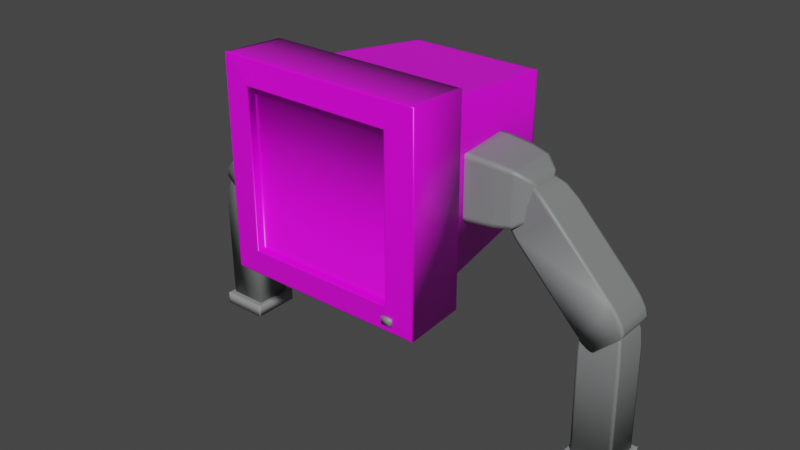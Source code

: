 # Source: enemy-v1.blend  (saved by Blender 2.90.8; exported with 4.5.12 LTS)
import bpy
from mathutils import Matrix  # noqa: F401  (used for matrix-valued properties, if any)

bpy.ops.wm.read_factory_settings(use_empty=True)
scene = bpy.context.scene
scene.name = 'Scene'

# ---- collections
col_collection = bpy.data.collections.new('Collection'); scene.collection.children.link(col_collection)

# ---- images (referenced by path relative to the original .blend; pixels are not part of the script)
import os
ASSET_DIR = os.environ.get("B2B_ASSET_DIR", "")  # directory of the original .blend (textures are referenced by path, not embedded)
HERE = os.path.dirname(os.path.abspath(__file__))  # packed textures are extracted next to this script under _unpacked/

def load_image(name, relpath, width, height, colorspace="sRGB"):
    """Load a texture the original file referenced (path relative to the .blend, or extracted next to this script)."""
    p = next((c for c in (os.path.join(HERE, relpath), os.path.join(ASSET_DIR, relpath)) if relpath and os.path.exists(c)), "")
    if p:
        img = bpy.data.images.load(p, check_existing=True)
        img.name = name
    else:  # same state as the original file: an image datablock whose file is absent (Cycles renders it pink)
        img = bpy.data.images.new(name, width, height)
        img.source = "FILE"
        img.filepath = "//" + (relpath or name)
    img.colorspace_settings.name = colorspace
    return img
img_faceuv = load_image('FaceUV', 'FaceUV.png', 1024, 1024, 'sRGB')

# ---- materials (node trees are filled in below, after node groups)
mat_face = bpy.data.materials.new('Face')
mat_face.alpha_threshold = 0.0
mat_face.use_transparent_shadow = False
mat_face.line_color = (0.0, 0.0, 0.0, 1.0)
mat_metal = bpy.data.materials.new('Metal')
mat_metal.use_transparent_shadow = False
mat_foot = bpy.data.materials.new('Foot')
mat_foot.use_transparent_shadow = False

# ---- material node trees
mat_face.use_nodes = True; mat_face.node_tree.nodes.clear()
_N = mat_face.node_tree.nodes; _L = mat_face.node_tree.links
n0 = _N.new('ShaderNodeOutputMaterial'); n0.name = 'Material Output'; n0.location = (300, 300)
n1 = _N.new('ShaderNodeBsdfPrincipled'); n1.name = 'Principled BSDF'; n1.location = (10, 300)
n1.distribution = 'GGX'
n1.subsurface_method = 'BURLEY'
n1.inputs[2].default_value = 0.4
n1.inputs[3].default_value = 1.45
n1.inputs[27].default_value = (0.0, 0.0, 0.0, 1.0)
n1.inputs[28].default_value = 1.0
n2 = _N.new('ShaderNodeTexImage'); n2.name = 'Image Texture'; n2.location = (-280, 276)
n2.image = img_faceuv
_L.new(n1.outputs[0], n0.inputs[0])
_L.new(n2.outputs[0], n1.inputs[0])
n0.is_active_output = True
mat_metal.use_nodes = True; mat_metal.node_tree.nodes.clear()
_N = mat_metal.node_tree.nodes; _L = mat_metal.node_tree.links
n0 = _N.new('ShaderNodeBsdfPrincipled'); n0.name = 'Principled BSDF'; n0.location = (10, 300)
n0.distribution = 'GGX'
n0.subsurface_method = 'BURLEY'
n0.inputs[0].default_value = (0.2086, 0.2232, 0.2195, 1.0)
n0.inputs[3].default_value = 1.45
n0.inputs[27].default_value = (0.0, 0.0, 0.0, 1.0)
n0.inputs[28].default_value = 1.0
n1 = _N.new('ShaderNodeOutputMaterial'); n1.name = 'Material Output'; n1.location = (300, 300)
_L.new(n0.outputs[0], n1.inputs[0])
n1.is_active_output = True
mat_foot.use_nodes = True; mat_foot.node_tree.nodes.clear()
_N = mat_foot.node_tree.nodes; _L = mat_foot.node_tree.links
n0 = _N.new('ShaderNodeBsdfPrincipled'); n0.name = 'Principled BSDF'; n0.location = (10, 300)
n0.distribution = 'GGX'
n0.subsurface_method = 'BURLEY'
n0.inputs[0].default_value = (0.281, 0.281, 0.281, 1.0)
n0.inputs[3].default_value = 1.45
n0.inputs[27].default_value = (0.0, 0.0, 0.0, 1.0)
n0.inputs[28].default_value = 1.0
n1 = _N.new('ShaderNodeOutputMaterial'); n1.name = 'Material Output'; n1.location = (300, 300)
_L.new(n0.outputs[0], n1.inputs[0])
n1.is_active_output = True

# ---- world
world_world = bpy.data.worlds.new('World'); scene.world = world_world
world_world.use_nodes = True; world_world.node_tree.nodes.clear()
_N = world_world.node_tree.nodes; _L = world_world.node_tree.links
n0 = _N.new('ShaderNodeOutputWorld'); n0.name = 'World Output'; n0.location = (300, 300)
n1 = _N.new('ShaderNodeBackground'); n1.name = 'Background'; n1.location = (10, 300)
n1.inputs[0].default_value = (0.05088, 0.05088, 0.05088, 1.0)
_L.new(n1.outputs[0], n0.inputs[0])
n0.is_active_output = True
world_world.color = (0.05088, 0.05088, 0.05088)
world_world.use_sun_shadow = False
world_world.sun_shadow_jitter_overblur = 0.0

# ---- meshes
me_cube = bpy.data.meshes.new('Cube')
me_cube.from_pydata([(0.4713, 0.7437, 2.104), (0.4713, 0.7437, 1.177), (0.699, -0.7437, 2.349), (0.699, -0.7437, 0.945), (-0.4702, 0.7437, 2.104), (-0.4702, 0.7437, 1.177), (-0.6979, -0.7437, 2.349), (-0.6979, -0.7437, 0.945), (0.5158, -0.7078, 1.122), (-0.5096, -0.7078, 2.188), (0.5158, -0.7078, 2.188), (-0.5096, -0.7078, 1.122), (0.5158, -0.7013, 2.188), (-0.5096, -0.7013, 2.188), (0.5158, -0.7013, 1.122), (-0.5096, -0.7013, 1.122), (-0.5096, -0.7648, 1.122), (-0.5096, -0.7648, 2.188), (0.5158, -0.7648, 2.188), (0.5158, -0.7648, 1.122), (-0.5096, -0.7525, 1.122), (0.5158, -0.7525, 2.188), (-0.5096, -0.7525, 2.188), (0.5158, -0.7525, 1.122), (0.6859, -0.3214, 2.33), (-0.6848, -0.3214, 2.33), (0.6859, -0.3214, 0.9603), (-0.6848, -0.3214, 0.9603), (0.578, -0.3214, 2.222), (0.578, -0.3214, 1.068), (-0.577, -0.3214, 1.068), (-0.577, -0.3214, 2.222), (0.5755, -0.2956, 2.219), (0.5755, -0.2956, 1.071), (-0.5744, -0.2956, 1.071), (-0.5744, -0.2956, 2.219), (-0.5862, -0.3214, 2.232), (0.5872, -0.3214, 2.232), (0.5872, -0.3214, 1.059), (-0.5862, -0.3214, 1.059), (-0.6653, -0.3214, 2.311), (0.6664, -0.3214, 2.311), (0.6664, -0.3214, 0.9798), (-0.6653, -0.3214, 0.9798), (0.4734, 0.7231, 2.106), (0.4734, 0.7231, 1.175), (-0.4723, 0.7231, 1.175), (-0.4723, 0.7231, 2.106), (-0.6694, -0.7437, 2.349), (-0.4887, -0.7013, 2.188), (-0.4887, -0.7013, 1.122), (-0.6694, -0.7437, 0.945), (-0.4887, -0.7648, 2.188), (-0.4887, -0.7648, 1.122), (-0.4887, -0.7525, 2.188), (-0.4887, -0.7525, 1.122), (-0.451, 0.7437, 2.104), (-0.451, 0.7437, 1.177), (-0.4887, -0.7078, 1.122), (-0.4887, -0.7078, 2.188), (-0.6569, -0.3214, 2.33), (-0.6569, -0.3214, 0.9603), (-0.5534, -0.3214, 1.068), (-0.5534, -0.3214, 2.222), (-0.5509, -0.2956, 2.219), (-0.5509, -0.2956, 1.071), (-0.5622, -0.3214, 1.059), (-0.5622, -0.3214, 2.232), (-0.6381, -0.3214, 0.9798), (-0.6381, -0.3214, 2.311), (-0.453, 0.7231, 1.175), (-0.453, 0.7231, 2.106), (0.6723, -0.7437, 2.349), (0.4962, -0.7648, 2.188), (0.4962, -0.7525, 2.188), (0.4533, 0.7437, 2.104), (0.4533, 0.7437, 1.177), (0.4962, -0.7078, 2.188), (0.6597, -0.3214, 2.33), (0.5559, -0.3214, 2.222), (0.5534, -0.2956, 2.219), (0.5648, -0.3214, 2.232), (0.6409, -0.3214, 2.311), (0.4553, 0.7231, 2.106), (0.4962, -0.7013, 2.188), (0.4962, -0.7013, 1.122), (0.6723, -0.7437, 0.945), (0.4962, -0.7648, 1.122), (0.4962, -0.7525, 1.122), (0.4962, -0.7078, 1.122), (0.6597, -0.3214, 0.9603), (0.5559, -0.3214, 1.068), (0.5534, -0.2956, 1.071), (0.5648, -0.3214, 1.059), (0.6409, -0.3214, 0.9798), (0.4553, 0.7231, 1.175), (-0.6892, -0.7447, 2.342), (0.6906, -0.7447, 0.9532), (-0.6892, -0.7447, 0.9532), (0.6906, -0.7447, 2.342), (-0.6611, -0.7447, 0.9532), (-0.6611, -0.7447, 2.342), (0.6642, -0.7447, 2.342), (0.6642, -0.7447, 0.9532), (-0.5165, -0.764, 1.115), (0.5225, -0.764, 2.194), (-0.4953, -0.764, 1.115), (-0.4953, -0.764, 2.194), (0.5026, -0.764, 2.194), (0.5026, -0.764, 1.115), (-0.5165, -0.764, 2.194), (0.5225, -0.764, 1.115), (-0.6975, -0.7284, 2.348), (0.6985, -0.7284, 2.348), (0.6985, -0.7284, 0.9456), (-0.6975, -0.7284, 0.9456), (-0.669, -0.7284, 2.348), (-0.669, -0.7284, 0.9456), (0.6718, -0.7284, 2.348), (0.6718, -0.7284, 0.9456)], [], [(119, 114, 3, 86), (116, 112, 6, 48), (9, 11, 15, 13), (76, 75, 0, 1), (114, 113, 2, 3), (46, 47, 4, 5), (22, 20, 11, 9), (23, 21, 10, 8), (50, 49, 13, 15), (8, 10, 12, 14), (89, 8, 14, 85), (59, 9, 13, 49), (107, 110, 17, 52), (109, 111, 19, 87), (111, 105, 18, 19), (110, 104, 16, 17), (52, 17, 22, 54), (87, 19, 23, 88), (19, 18, 21, 23), (17, 16, 20, 22), (88, 23, 8, 89), (54, 22, 9, 59), (115, 112, 25, 27), (42, 41, 24, 26), (69, 40, 25, 60), (94, 42, 26, 90), (92, 33, 29, 91), (64, 35, 31, 63), (33, 32, 28, 29), (39, 36, 31, 30), (45, 44, 32, 33), (71, 47, 35, 64), (95, 45, 33, 92), (30, 31, 35, 34), (43, 40, 36, 39), (91, 29, 38, 93), (63, 31, 36, 67), (29, 28, 37, 38), (27, 25, 40, 43), (93, 38, 42, 94), (67, 36, 40, 69), (38, 37, 41, 42), (76, 1, 45, 95), (56, 4, 47, 71), (1, 0, 44, 45), (34, 35, 47, 46), (75, 56, 71, 83), (5, 57, 70, 46), (81, 67, 69, 82), (39, 66, 68, 43), (79, 63, 67, 81), (30, 62, 66, 39), (46, 70, 65, 34), (83, 71, 64, 80), (80, 64, 63, 79), (34, 65, 62, 30), (43, 68, 61, 27), (82, 69, 60, 78), (74, 54, 59, 77), (20, 55, 58, 11), (16, 53, 55, 20), (73, 52, 54, 74), (104, 106, 53, 16), (108, 107, 52, 73), (77, 59, 49, 84), (11, 58, 50, 15), (85, 84, 49, 50), (5, 4, 56, 57), (118, 116, 48, 72), (115, 117, 51, 7), (113, 118, 72, 2), (14, 12, 84, 85), (10, 77, 84, 12), (105, 108, 73, 18), (18, 73, 74, 21), (21, 74, 77, 10), (41, 82, 78, 24), (32, 80, 79, 28), (44, 83, 80, 32), (28, 79, 81, 37), (37, 81, 82, 41), (0, 75, 83, 44), (57, 76, 95, 70), (66, 93, 94, 68), (62, 91, 93, 66), (70, 95, 92, 65), (65, 92, 91, 62), (68, 94, 90, 61), (55, 88, 89, 58), (53, 87, 88, 55), (106, 109, 87, 53), (58, 89, 85, 50), (57, 56, 75, 76), (117, 119, 86, 51), (51, 86, 103, 100), (2, 72, 102, 99), (72, 48, 101, 102), (7, 51, 100, 98), (6, 7, 98, 96), (3, 2, 99, 97), (86, 3, 97, 103), (48, 6, 96, 101), (100, 103, 109, 106), (99, 102, 108, 105), (102, 101, 107, 108), (98, 100, 106, 104), (96, 98, 104, 110), (97, 99, 105, 111), (103, 97, 111, 109), (101, 96, 110, 107), (61, 90, 119, 117), (24, 78, 118, 113), (27, 61, 117, 115), (78, 60, 116, 118), (7, 6, 112, 115), (26, 24, 113, 114), (60, 25, 112, 116), (90, 26, 114, 119)])
me_cube.polygons.foreach_set('use_smooth', [True] * 118)
_uv = me_cube.uv_layers.new(name='UVMap')
_uv.uv.foreach_set('vector', [0.07225, 0.04603, 0.07224, 0.0456, 0.07235, 0.04552, 0.07235, 0.04596, 0.04023, 0.0678, 0.04023, 0.06828, 0.04013, 0.06836, 0.04013, 0.06788, 0.02116, 0.09138, 0.09153, 0.09159, 0.09168, 0.09174, 0.02101, 0.09153, 0.06104, 0.05354, 0.05141, 0.05346, 0.05281, 0.05346, 0.05959, 0.05353, 0.06761, 0.04092, 0.04475, 0.04058, 0.04466, 0.04048, 0.06769, 0.04082, 0.05991, 0.06318, 0.05249, 0.06311, 0.05257, 0.06298, 0.0598, 0.06304, 0.0222, 0.09033, 0.09047, 0.09053, 0.09153, 0.09159, 0.02116, 0.09138, 0.09048, 0.02292, 0.02241, 0.02351, 0.02136, 0.02248, 0.09153, 0.02186, 0.1453, 0.102, 0.1453, 0.9383, 0.1289, 0.9383, 0.1289, 0.102, 0.09153, 0.02186, 0.02136, 0.02248, 0.02121, 0.02233, 0.09168, 0.0217, 0.09153, 0.02319, 0.09153, 0.02186, 0.09168, 0.0217, 0.09168, 0.02304, 0.02117, 0.08998, 0.02116, 0.09138, 0.02101, 0.09153, 0.02101, 0.09012, 0.02655, 0.08478, 0.02654, 0.08596, 0.02651, 0.086, 0.02651, 0.08481, 0.08612, 0.02847, 0.08612, 0.02734, 0.08616, 0.02731, 0.08615, 0.02844, 0.08612, 0.02734, 0.02681, 0.02776, 0.02678, 0.02773, 0.08616, 0.02731, 0.02654, 0.08596, 0.08601, 0.08622, 0.08604, 0.08626, 0.02651, 0.086, 0.02651, 0.08481, 0.02651, 0.086, 0.0222, 0.09033, 0.02221, 0.08896, 0.08615, 0.02844, 0.08616, 0.02731, 0.09048, 0.02292, 0.09048, 0.02422, 0.08616, 0.02731, 0.02678, 0.02773, 0.02241, 0.02351, 0.09048, 0.02292, 0.02651, 0.086, 0.08604, 0.08626, 0.09047, 0.09053, 0.0222, 0.09033, 0.09048, 0.02422, 0.09048, 0.02292, 0.09153, 0.02186, 0.09153, 0.02319, 0.02221, 0.08896, 0.0222, 0.09033, 0.02116, 0.09138, 0.02117, 0.08998, 0.06762, 0.07289, 0.04494, 0.07271, 0.04705, 0.07002, 0.06545, 0.07017, 0.06546, 0.0436, 0.04714, 0.04333, 0.04692, 0.04333, 0.06546, 0.0436, 0.04293, 0.06568, 0.04294, 0.06607, 0.04294, 0.06607, 0.04293, 0.06568, 0.06955, 0.04808, 0.06955, 0.04773, 0.06955, 0.04773, 0.06955, 0.04808, 0.06938, 0.04821, 0.06938, 0.04787, 0.06955, 0.04773, 0.06955, 0.04808, 0.0431, 0.06555, 0.04311, 0.06593, 0.04294, 0.06607, 0.04293, 0.06568, 0.06533, 0.04377, 0.04828, 0.04352, 0.04817, 0.04335, 0.06546, 0.0436, 0.06545, 0.07017, 0.04818, 0.07003, 0.04829, 0.07003, 0.06545, 0.07017, 0.05996, 0.05047, 0.05251, 0.05037, 0.04828, 0.04352, 0.06533, 0.04377, 0.04987, 0.06024, 0.04987, 0.06039, 0.04311, 0.06593, 0.0431, 0.06555, 0.06262, 0.05333, 0.06262, 0.05319, 0.06938, 0.04787, 0.06938, 0.04821, 0.06545, 0.07017, 0.04829, 0.07003, 0.04839, 0.06986, 0.06532, 0.06999, 0.06545, 0.07017, 0.04727, 0.07002, 0.04818, 0.07003, 0.06545, 0.07017, 0.06955, 0.04808, 0.06955, 0.04773, 0.06955, 0.04773, 0.06955, 0.04808, 0.04293, 0.06568, 0.04294, 0.06607, 0.04294, 0.06607, 0.04293, 0.06568, 0.06546, 0.0436, 0.04817, 0.04335, 0.04806, 0.04335, 0.06546, 0.0436, 0.06545, 0.07017, 0.04705, 0.07002, 0.04727, 0.07002, 0.06545, 0.07017, 0.06955, 0.04808, 0.06955, 0.04773, 0.06955, 0.04773, 0.06955, 0.04808, 0.04293, 0.06568, 0.04294, 0.06607, 0.04294, 0.06607, 0.04293, 0.06568, 0.06546, 0.0436, 0.04806, 0.04335, 0.04714, 0.04333, 0.06546, 0.0436, 0.06104, 0.05354, 0.06249, 0.0533, 0.06262, 0.05319, 0.06262, 0.05333, 0.05141, 0.06001, 0.05001, 0.06028, 0.04987, 0.06039, 0.04987, 0.06024, 0.05985, 0.05061, 0.05259, 0.05051, 0.05251, 0.05037, 0.05996, 0.05047, 0.06532, 0.06999, 0.04839, 0.06986, 0.05249, 0.06311, 0.05991, 0.06318, 0.05141, 0.05346, 0.05141, 0.06001, 0.04987, 0.06024, 0.04987, 0.05322, 0.06247, 0.0603, 0.06102, 0.06004, 0.06261, 0.06026, 0.06261, 0.06041, 0.04275, 0.04764, 0.04293, 0.06568, 0.04293, 0.06568, 0.04275, 0.04764, 0.06972, 0.06601, 0.06971, 0.06564, 0.06971, 0.06564, 0.06972, 0.06601, 0.04275, 0.04764, 0.04293, 0.06568, 0.04293, 0.06568, 0.04275, 0.04764, 0.06972, 0.06601, 0.06971, 0.06564, 0.06971, 0.06564, 0.06972, 0.06601, 0.06261, 0.06041, 0.06261, 0.06026, 0.06954, 0.0655, 0.06954, 0.06587, 0.04987, 0.05322, 0.04987, 0.06024, 0.0431, 0.06555, 0.04293, 0.04778, 0.04293, 0.04778, 0.0431, 0.06555, 0.04293, 0.06568, 0.04275, 0.04764, 0.06954, 0.06587, 0.06954, 0.0655, 0.06971, 0.06564, 0.06972, 0.06601, 0.06972, 0.06601, 0.06971, 0.06564, 0.06971, 0.06564, 0.06972, 0.06601, 0.04275, 0.04764, 0.04293, 0.06568, 0.04293, 0.06568, 0.04275, 0.04764, 0.0224, 0.02479, 0.02221, 0.08896, 0.02117, 0.08998, 0.02136, 0.0238, 0.09047, 0.09053, 0.09047, 0.08915, 0.09153, 0.09017, 0.09153, 0.09159, 0.08604, 0.08626, 0.08605, 0.08506, 0.09047, 0.08915, 0.09047, 0.09053, 0.02678, 0.02884, 0.02651, 0.08481, 0.02221, 0.08896, 0.0224, 0.02479, 0.08601, 0.08622, 0.08601, 0.08502, 0.08605, 0.08506, 0.08604, 0.08626, 0.02681, 0.02888, 0.02655, 0.08478, 0.02651, 0.08481, 0.02678, 0.02884, 0.02136, 0.0238, 0.02117, 0.08998, 0.02101, 0.09012, 0.02121, 0.02365, 0.09153, 0.09159, 0.09153, 0.09017, 0.09168, 0.09031, 0.09168, 0.09174, 0.9177, 0.102, 0.9177, 0.9383, 0.1453, 0.9383, 0.1453, 0.102, 0.05958, 0.06006, 0.0528, 0.06002, 0.05141, 0.06001, 0.06102, 0.06004, 0.03998, 0.04547, 0.04023, 0.0678, 0.04013, 0.06788, 0.03987, 0.04538, 0.07249, 0.06819, 0.07248, 0.06773, 0.07259, 0.06781, 0.07259, 0.06827, 0.03997, 0.04502, 0.03998, 0.04547, 0.03987, 0.04538, 0.03987, 0.04494, 0.9331, 0.102, 0.9331, 0.9383, 0.9177, 0.9383, 0.9177, 0.102, 0.02136, 0.02248, 0.02136, 0.0238, 0.02121, 0.02365, 0.02121, 0.02233, 0.02681, 0.02776, 0.02681, 0.02888, 0.02678, 0.02884, 0.02678, 0.02773, 0.02678, 0.02773, 0.02678, 0.02884, 0.0224, 0.02479, 0.02241, 0.02351, 0.02241, 0.02351, 0.0224, 0.02479, 0.02136, 0.0238, 0.02136, 0.02248, 0.04275, 0.04728, 0.04275, 0.04764, 0.04275, 0.04764, 0.04275, 0.04728, 0.04293, 0.04743, 0.04293, 0.04778, 0.04275, 0.04764, 0.04275, 0.04728, 0.04987, 0.05308, 0.04987, 0.05322, 0.04293, 0.04778, 0.04293, 0.04743, 0.04275, 0.04728, 0.04275, 0.04764, 0.04275, 0.04764, 0.04275, 0.04728, 0.04275, 0.04728, 0.04275, 0.04764, 0.04275, 0.04764, 0.04275, 0.04728, 0.05001, 0.0532, 0.05141, 0.05346, 0.04987, 0.05322, 0.04987, 0.05308, 0.06102, 0.06004, 0.06104, 0.05354, 0.06262, 0.05333, 0.06261, 0.06026, 0.06971, 0.06564, 0.06955, 0.04808, 0.06955, 0.04808, 0.06971, 0.06564, 0.06971, 0.06564, 0.06955, 0.04808, 0.06955, 0.04808, 0.06971, 0.06564, 0.06261, 0.06026, 0.06262, 0.05333, 0.06938, 0.04821, 0.06954, 0.0655, 0.06954, 0.0655, 0.06938, 0.04821, 0.06955, 0.04808, 0.06971, 0.06564, 0.06971, 0.06564, 0.06955, 0.04808, 0.06955, 0.04808, 0.06971, 0.06564, 0.09047, 0.08915, 0.09048, 0.02422, 0.09153, 0.02319, 0.09153, 0.09017, 0.08605, 0.08506, 0.08615, 0.02844, 0.09048, 0.02422, 0.09047, 0.08915, 0.08601, 0.08502, 0.08612, 0.02847, 0.08615, 0.02844, 0.08605, 0.08506, 0.09153, 0.09017, 0.09153, 0.02319, 0.09168, 0.02304, 0.09168, 0.09031, 0.06102, 0.06004, 0.05141, 0.06001, 0.05141, 0.05346, 0.06104, 0.05354, 0.07248, 0.06773, 0.07225, 0.04603, 0.07235, 0.04596, 0.07259, 0.06781, 0.08517, 0.08412, 0.08519, 0.02928, 0.08524, 0.02924, 0.08522, 0.08416, 0.02764, 0.02869, 0.02764, 0.02977, 0.0276, 0.02972, 0.0276, 0.02864, 0.02764, 0.02977, 0.02747, 0.08398, 0.02742, 0.08401, 0.0276, 0.02972, 0.08517, 0.08529, 0.08517, 0.08412, 0.08522, 0.08416, 0.08521, 0.08533, 0.02747, 0.08513, 0.08517, 0.08529, 0.08521, 0.08533, 0.02742, 0.08517, 0.08519, 0.02819, 0.02764, 0.02869, 0.0276, 0.02864, 0.08524, 0.02815, 0.08519, 0.02928, 0.08519, 0.02819, 0.08524, 0.02815, 0.08524, 0.02924, 0.02747, 0.08398, 0.02747, 0.08513, 0.02742, 0.08517, 0.02742, 0.08401, 0.08522, 0.08416, 0.08524, 0.02924, 0.08612, 0.02847, 0.08601, 0.08502, 0.0276, 0.02864, 0.0276, 0.02972, 0.02681, 0.02888, 0.02681, 0.02776, 0.0276, 0.02972, 0.02742, 0.08401, 0.02655, 0.08478, 0.02681, 0.02888, 0.08521, 0.08533, 0.08522, 0.08416, 0.08601, 0.08502, 0.08601, 0.08622, 0.02742, 0.08517, 0.08521, 0.08533, 0.08601, 0.08622, 0.02654, 0.08596, 0.08524, 0.02815, 0.0276, 0.02864, 0.02681, 0.02776, 0.08612, 0.02734, 0.08524, 0.02924, 0.08524, 0.02815, 0.08612, 0.02734, 0.08612, 0.02847, 0.02742, 0.08401, 0.02742, 0.08517, 0.02654, 0.08596, 0.02655, 0.08478, 0.06971, 0.06564, 0.06955, 0.04808, 0.07225, 0.04603, 0.07248, 0.06773, 0.04275, 0.04728, 0.04275, 0.04764, 0.03998, 0.04547, 0.03997, 0.04502, 0.06972, 0.06601, 0.06971, 0.06564, 0.07248, 0.06773, 0.07249, 0.06819, 0.04275, 0.04764, 0.04293, 0.06568, 0.04023, 0.0678, 0.03998, 0.04547, 0.0677, 0.07299, 0.04486, 0.07281, 0.04494, 0.07271, 0.06762, 0.07289, 0.06546, 0.0436, 0.04692, 0.04333, 0.04475, 0.04058, 0.06761, 0.04092, 0.04293, 0.06568, 0.04294, 0.06607, 0.04023, 0.06828, 0.04023, 0.0678, 0.06955, 0.04808, 0.06955, 0.04773, 0.07224, 0.0456, 0.07225, 0.04603])
me_cube.materials.append(mat_face)
me_cube.use_remesh_preserve_volume = False
me_cube.use_remesh_preserve_attributes = False
me_cube.use_mirror_vertex_groups = False
me_cube.update()
me_cube_001 = bpy.data.meshes.new('Cube.001')
me_cube_001.from_pydata([(0.574, -0.1029, 1.416), (0.574, -0.1029, 1.843), (0.574, 0.3244, 1.416), (0.574, 0.3244, 1.843), (0.9938, 0.06929, 1.588), (0.7566, -0.08845, 1.43), (0.962, -0.009578, 1.509), (0.8752, -0.06732, 1.451), (0.7566, -0.08845, 1.829), (0.9938, 0.06929, 1.671), (0.8752, -0.06732, 1.807), (0.962, -0.009578, 1.75), (0.9938, 0.1522, 1.588), (0.7566, 0.31, 1.43), (0.962, 0.2311, 1.509), (0.8752, 0.2888, 1.451), (0.9938, 0.1522, 1.671), (0.7566, 0.31, 1.829), (0.962, 0.2311, 1.75), (0.8752, 0.2888, 1.807), (0.4243, -0.1029, 1.416), (0.4243, -0.1029, 1.843), (0.4243, 0.3244, 1.416), (0.4243, 0.3244, 1.843), (0.5896, 0.3232, 1.417), (0.5896, -0.1017, 1.417), (0.5896, -0.1017, 1.842), (0.5896, 0.3232, 1.842), (0.7683, 0.3079, 1.826), (0.7683, 0.3079, 1.432), (0.7683, -0.08636, 1.432), (0.7683, -0.08636, 1.826), (0.8592, 0.2917, 1.81), (0.8592, -0.07017, 1.81), (0.8592, 0.2917, 1.448), (0.8592, -0.07017, 1.448), (0.9513, 0.2382, 1.757), (0.9513, 0.2382, 1.502), (0.9513, -0.01671, 1.502), (0.9513, -0.01671, 1.757), (0.574, 0.2937, 1.416), (0.574, 0.2937, 1.843), (0.7566, 0.2813, 1.43), (0.8752, 0.2632, 1.451), (0.962, 0.2138, 1.509), (0.9938, 0.1463, 1.588), (0.7566, 0.2813, 1.829), (0.8752, 0.2632, 1.807), (0.962, 0.2138, 1.75), (0.9938, 0.1463, 1.671), (0.4243, 0.2937, 1.416), (0.4243, 0.2937, 1.843), (0.5896, 0.2926, 1.417), (0.5896, 0.2926, 1.842), (0.7683, 0.2795, 1.826), (0.7683, 0.2795, 1.432), (0.8592, 0.2657, 1.81), (0.8592, 0.2657, 1.448), (0.9513, 0.2199, 1.757), (0.9513, 0.2199, 1.502), (0.574, -0.06756, 1.416), (0.8752, -0.03786, 1.451), (0.962, 0.01033, 1.509), (0.9938, 0.07615, 1.588), (0.7566, -0.05549, 1.829), (0.4243, -0.06756, 1.416), (0.5896, -0.06652, 1.417), (0.5896, -0.06652, 1.842), (0.7683, -0.05375, 1.432), (0.8592, -0.04024, 1.448), (0.9513, 0.004374, 1.502), (0.574, -0.06756, 1.843), (0.7566, -0.05549, 1.43), (0.8752, -0.03786, 1.807), (0.962, 0.01033, 1.75), (0.9938, 0.07615, 1.671), (0.4243, -0.06756, 1.843), (0.7683, -0.05375, 1.826), (0.8592, -0.04024, 1.81), (0.9513, 0.004374, 1.757), (0.574, -0.1029, 1.81), (0.574, 0.3244, 1.81), (0.9938, 0.1522, 1.664), (0.962, 0.2311, 1.731), (0.8752, 0.2888, 1.78), (0.7566, 0.31, 1.798), (0.7566, -0.08845, 1.798), (0.8752, -0.06732, 1.78), (0.962, -0.009578, 1.731), (0.9938, 0.06929, 1.664), (0.4243, -0.1029, 1.81), (0.4243, 0.3244, 1.81), (0.5896, 0.3232, 1.809), (0.5896, -0.1017, 1.809), (0.7683, -0.08636, 1.796), (0.7683, 0.3079, 1.796), (0.8592, 0.2917, 1.783), (0.8592, -0.07017, 1.783), (0.9513, -0.01671, 1.737), (0.9513, 0.2382, 1.737), (0.4243, 0.2937, 1.81), (0.9938, 0.1463, 1.664), (0.4243, -0.06756, 1.81), (0.9938, 0.07615, 1.664), (0.574, 0.3244, 1.446), (0.9938, 0.1522, 1.594), (0.7566, -0.08845, 1.458), (0.4243, 0.3244, 1.446), (0.5896, 0.3232, 1.447), (0.5896, -0.1017, 1.447), (0.4243, 0.2937, 1.446), (0.9938, 0.1463, 1.594), (0.4243, -0.06756, 1.446), (0.9938, 0.07615, 1.594), (0.574, -0.1029, 1.446), (0.962, 0.2311, 1.526), (0.8752, 0.2888, 1.476), (0.7566, 0.31, 1.458), (0.8752, -0.06732, 1.476), (0.962, -0.009578, 1.526), (0.9938, 0.06929, 1.594), (0.4243, -0.1029, 1.446), (0.7683, -0.08636, 1.46), (0.7683, 0.3079, 1.46), (0.8592, 0.2917, 1.474), (0.8592, -0.07017, 1.474), (0.9513, -0.01671, 1.52), (0.9513, 0.2382, 1.52), (0.574, -0.1029, 1.784), (0.962, 0.2311, 1.716), (0.8752, 0.2888, 1.758), (0.7566, 0.31, 1.774), (0.8752, -0.06732, 1.758), (0.962, -0.009578, 1.716), (0.9938, 0.06929, 1.659), (0.4243, -0.1029, 1.784), (0.7683, -0.08636, 1.772), (0.7683, 0.3079, 1.772), (0.8592, 0.2917, 1.76), (0.8592, -0.07017, 1.76), (0.9513, -0.01671, 1.722), (0.9513, 0.2382, 1.722), (0.574, 0.3244, 1.784), (0.9938, 0.1522, 1.659), (0.7566, -0.08845, 1.774), (0.4243, 0.3244, 1.784), (0.5896, 0.3232, 1.783), (0.5896, -0.1017, 1.783), (0.4243, 0.2937, 1.784), (0.9938, 0.1463, 1.659), (0.4243, -0.06756, 1.784), (0.9938, 0.07615, 1.659), (0.574, 0.3244, 1.458), (0.9938, 0.1522, 1.596), (0.7566, -0.08845, 1.469), (0.4243, 0.3244, 1.458), (0.5896, 0.3232, 1.459), (0.5896, -0.1017, 1.459), (0.4243, 0.2937, 1.458), (0.9938, 0.1463, 1.596), (0.4243, -0.06756, 1.458), (0.9938, 0.07615, 1.596), (0.574, -0.1029, 1.458), (0.962, 0.2311, 1.533), (0.8752, 0.2888, 1.486), (0.7566, 0.31, 1.469), (0.8752, -0.06732, 1.486), (0.962, -0.009578, 1.533), (0.9938, 0.06929, 1.596), (0.4243, -0.1029, 1.458), (0.7683, -0.08636, 1.471), (0.7683, 0.3079, 1.471), (0.8592, 0.2917, 1.484), (0.8592, -0.07017, 1.484), (0.9513, -0.01671, 1.527), (0.9513, 0.2382, 1.527)], [], [(41, 3, 23, 51), (93, 26, 1, 80), (67, 71, 1, 26), (103, 75, 9, 89), (92, 27, 17, 85), (105, 12, 14, 115), (127, 37, 15, 116), (123, 29, 13, 117), (57, 34, 15, 43), (59, 37, 14, 44), (44, 14, 12, 45), (78, 33, 10, 73), (79, 39, 11, 74), (74, 11, 9, 75), (125, 35, 7, 118), (126, 38, 6, 119), (119, 6, 4, 120), (66, 72, 5, 25), (100, 51, 23, 91), (60, 0, 20, 65), (104, 2, 22, 107), (80, 1, 21, 90), (60, 66, 25, 0), (81, 3, 27, 92), (64, 67, 26, 8), (86, 8, 26, 93), (106, 5, 30, 122), (64, 8, 31, 77), (42, 13, 29, 55), (124, 34, 29, 123), (116, 15, 34, 124), (122, 30, 35, 125), (77, 31, 33, 78), (55, 29, 34, 57), (118, 7, 38, 126), (73, 10, 39, 79), (43, 15, 37, 59), (115, 14, 37, 127), (61, 43, 59, 70), (19, 47, 58, 36), (68, 55, 57, 69), (28, 54, 56, 32), (72, 42, 55, 68), (17, 46, 54, 28), (17, 27, 53, 46), (2, 24, 52, 40), (2, 40, 50, 22), (102, 76, 51, 100), (24, 13, 42, 52), (18, 48, 49, 16), (36, 58, 48, 18), (32, 56, 47, 19), (62, 44, 45, 63), (70, 59, 44, 62), (69, 57, 43, 61), (82, 16, 49, 101), (27, 3, 41, 53), (71, 41, 51, 76), (1, 71, 76, 21), (35, 69, 61, 7), (38, 70, 62, 6), (6, 62, 63, 4), (90, 21, 76, 102), (5, 72, 68, 30), (30, 68, 69, 35), (7, 61, 70, 38), (47, 73, 79, 58), (54, 77, 78, 56), (46, 64, 77, 54), (46, 53, 67, 64), (40, 52, 66, 60), (40, 60, 65, 50), (52, 42, 72, 66), (48, 74, 75, 49), (58, 79, 74, 48), (56, 78, 73, 47), (101, 49, 75, 103), (53, 41, 71, 67), (149, 101, 103, 151), (135, 90, 102, 150), (143, 82, 101, 149), (150, 102, 100, 148), (18, 83, 99, 36), (10, 87, 98, 39), (31, 94, 97, 33), (19, 84, 96, 32), (32, 96, 95, 28), (8, 86, 94, 31), (144, 86, 93, 147), (142, 81, 92, 146), (128, 80, 90, 135), (3, 81, 91, 23), (148, 100, 91, 145), (11, 88, 89, 9), (39, 98, 88, 11), (33, 97, 87, 10), (28, 95, 85, 17), (36, 99, 84, 19), (16, 82, 83, 18), (146, 92, 85, 131), (151, 103, 89, 134), (147, 93, 80, 128), (25, 109, 114, 0), (63, 113, 120, 4), (24, 108, 117, 13), (50, 110, 107, 22), (0, 114, 121, 20), (2, 104, 108, 24), (5, 106, 109, 25), (65, 112, 110, 50), (12, 105, 111, 45), (20, 121, 112, 65), (45, 111, 113, 63), (163, 115, 127, 175), (166, 118, 126, 174), (170, 122, 125, 173), (164, 116, 124, 172), (172, 124, 123, 171), (154, 106, 122, 170), (152, 104, 107, 155), (167, 119, 120, 168), (174, 126, 119, 167), (173, 125, 118, 166), (171, 123, 117, 165), (175, 127, 116, 164), (153, 105, 115, 163), (82, 143, 129, 83), (99, 141, 130, 84), (95, 137, 131, 85), (97, 139, 132, 87), (98, 140, 133, 88), (88, 133, 134, 89), (81, 142, 145, 91), (86, 144, 136, 94), (96, 138, 137, 95), (84, 130, 138, 96), (94, 136, 139, 97), (87, 132, 140, 98), (83, 129, 141, 99), (157, 147, 128, 162), (161, 151, 134, 168), (156, 146, 131, 165), (158, 148, 145, 155), (162, 128, 135, 169), (152, 142, 146, 156), (154, 144, 147, 157), (160, 150, 148, 158), (153, 143, 149, 159), (169, 135, 150, 160), (159, 149, 151, 161), (111, 159, 161, 113), (121, 169, 160, 112), (105, 153, 159, 111), (112, 160, 158, 110), (106, 154, 157, 109), (104, 152, 156, 108), (114, 162, 169, 121), (110, 158, 155, 107), (108, 156, 165, 117), (113, 161, 168, 120), (109, 157, 162, 114), (143, 153, 163, 129), (141, 175, 164, 130), (137, 171, 165, 131), (139, 173, 166, 132), (140, 174, 167, 133), (133, 167, 168, 134), (142, 152, 155, 145), (144, 154, 170, 136), (138, 172, 171, 137), (130, 164, 172, 138), (136, 170, 173, 139), (132, 166, 174, 140), (129, 163, 175, 141)])
me_cube_001.polygons.foreach_set('use_smooth', [True] * 174)
_uv = me_cube_001.uv_layers.new(name='UVMap')
_uv.uv.foreach_set('vector', [0.875, 0.518, 0.875, 0.5, 0.875, 0.5, 0.875, 0.518, 0.6058, 0.9871, 0.625, 0.9871, 0.625, 1.0, 0.6058, 1.0, 0.8621, 0.7293, 0.875, 0.7293, 0.875, 0.75, 0.8621, 0.75, 0.522, 0.6467, 0.526, 0.6467, 0.526, 0.651, 0.522, 0.651, 0.6058, 0.2629, 0.625, 0.2629, 0.625, 0.401, 0.6058, 0.401, 0.4776, 0.599, 0.474, 0.599, 0.4245, 0.5495, 0.4351, 0.5495, 0.4313, 0.5373, 0.42, 0.5373, 0.3883, 0.4505, 0.404, 0.4505, 0.3937, 0.4059, 0.3763, 0.4059, 0.375, 0.401, 0.3926, 0.401, 0.3188, 0.5278, 0.3188, 0.5115, 0.3255, 0.5133, 0.3255, 0.5293, 0.4123, 0.5565, 0.4123, 0.545, 0.4245, 0.5495, 0.4245, 0.5603, 0.4245, 0.5603, 0.4245, 0.5495, 0.474, 0.599, 0.474, 0.6027, 0.6812, 0.7197, 0.6812, 0.7385, 0.6745, 0.7367, 0.6745, 0.7183, 0.5877, 0.6918, 0.5877, 0.705, 0.5755, 0.7005, 0.5755, 0.688, 0.5755, 0.688, 0.5755, 0.7005, 0.526, 0.651, 0.526, 0.6467, 0.4025, 0.8062, 0.3865, 0.8062, 0.3883, 0.7995, 0.404, 0.7995, 0.4313, 0.7127, 0.42, 0.7127, 0.4245, 0.7005, 0.4351, 0.7005, 0.4351, 0.7005, 0.4245, 0.7005, 0.474, 0.651, 0.4776, 0.651, 0.1379, 0.7293, 0.276, 0.7293, 0.276, 0.75, 0.1379, 0.75, 0.6058, 0.232, 0.625, 0.232, 0.625, 0.25, 0.6058, 0.25, 0.125, 0.7293, 0.125, 0.75, 0.125, 0.75, 0.125, 0.7293, 0.3926, 0.25, 0.375, 0.25, 0.375, 0.25, 0.3926, 0.25, 0.6058, 1.0, 0.625, 1.0, 0.625, 1.0, 0.6058, 1.0, 0.125, 0.7293, 0.1379, 0.7293, 0.1379, 0.75, 0.125, 0.75, 0.6058, 0.25, 0.625, 0.25, 0.625, 0.2629, 0.6058, 0.2629, 0.724, 0.7293, 0.8621, 0.7293, 0.8621, 0.75, 0.724, 0.75, 0.6058, 0.849, 0.625, 0.849, 0.625, 0.9871, 0.6058, 0.9871, 0.3926, 0.849, 0.375, 0.849, 0.3763, 0.8441, 0.3937, 0.8441, 0.724, 0.7293, 0.724, 0.75, 0.7191, 0.7487, 0.7191, 0.7282, 0.276, 0.518, 0.276, 0.5, 0.2809, 0.5013, 0.2809, 0.5191, 0.4025, 0.4438, 0.3865, 0.4438, 0.3763, 0.4059, 0.3937, 0.4059, 0.404, 0.4505, 0.3883, 0.4505, 0.3865, 0.4438, 0.4025, 0.4438, 0.3937, 0.8441, 0.3763, 0.8441, 0.3865, 0.8062, 0.4025, 0.8062, 0.7191, 0.7282, 0.7191, 0.7487, 0.6812, 0.7385, 0.6812, 0.7197, 0.2809, 0.5191, 0.2809, 0.5013, 0.3188, 0.5115, 0.3188, 0.5278, 0.404, 0.7995, 0.3883, 0.7995, 0.42, 0.7127, 0.4313, 0.7127, 0.6745, 0.7183, 0.6745, 0.7367, 0.5877, 0.705, 0.5877, 0.6918, 0.3255, 0.5293, 0.3255, 0.5133, 0.4123, 0.545, 0.4123, 0.5565, 0.4351, 0.5495, 0.4245, 0.5495, 0.42, 0.5373, 0.4313, 0.5373, 0.3255, 0.7183, 0.3255, 0.5293, 0.4123, 0.5565, 0.4123, 0.6918, 0.6745, 0.5133, 0.6745, 0.5293, 0.5877, 0.5565, 0.5877, 0.545, 0.2809, 0.7282, 0.2809, 0.5191, 0.3188, 0.5278, 0.3188, 0.7197, 0.7191, 0.5013, 0.7191, 0.5191, 0.6812, 0.5278, 0.6812, 0.5115, 0.276, 0.7293, 0.276, 0.518, 0.2809, 0.5191, 0.2809, 0.7282, 0.724, 0.5, 0.724, 0.518, 0.7191, 0.5191, 0.7191, 0.5013, 0.724, 0.5, 0.8621, 0.5, 0.8621, 0.518, 0.724, 0.518, 0.125, 0.5, 0.1379, 0.5, 0.1379, 0.518, 0.125, 0.518, 0.125, 0.5, 0.125, 0.518, 0.125, 0.518, 0.125, 0.5, 0.6058, 0.02068, 0.625, 0.02068, 0.625, 0.232, 0.6058, 0.232, 0.1379, 0.5, 0.276, 0.5, 0.276, 0.518, 0.1379, 0.518, 0.5755, 0.5495, 0.5755, 0.5603, 0.526, 0.6027, 0.526, 0.599, 0.5877, 0.545, 0.5877, 0.5565, 0.5755, 0.5603, 0.5755, 0.5495, 0.6812, 0.5115, 0.6812, 0.5278, 0.6745, 0.5293, 0.6745, 0.5133, 0.4245, 0.688, 0.4245, 0.5603, 0.474, 0.6027, 0.474, 0.6467, 0.4123, 0.6918, 0.4123, 0.5565, 0.4245, 0.5603, 0.4245, 0.688, 0.3188, 0.7197, 0.3188, 0.5278, 0.3255, 0.5293, 0.3255, 0.7183, 0.522, 0.599, 0.526, 0.599, 0.526, 0.6027, 0.522, 0.6027, 0.8621, 0.5, 0.875, 0.5, 0.875, 0.518, 0.8621, 0.518, 0.875, 0.7293, 0.875, 0.518, 0.875, 0.518, 0.875, 0.7293, 0.875, 0.75, 0.875, 0.7293, 0.875, 0.7293, 0.875, 0.75, 0.3188, 0.7385, 0.3188, 0.7197, 0.3255, 0.7183, 0.3255, 0.7367, 0.4123, 0.705, 0.4123, 0.6918, 0.4245, 0.688, 0.4245, 0.7005, 0.4245, 0.7005, 0.4245, 0.688, 0.474, 0.6467, 0.474, 0.651, 0.6058, 0.0, 0.625, 0.0, 0.625, 0.02068, 0.6058, 0.02068, 0.276, 0.75, 0.276, 0.7293, 0.2809, 0.7282, 0.2809, 0.7487, 0.2809, 0.7487, 0.2809, 0.7282, 0.3188, 0.7197, 0.3188, 0.7385, 0.3255, 0.7367, 0.3255, 0.7183, 0.4123, 0.6918, 0.4123, 0.705, 0.6745, 0.5293, 0.6745, 0.7183, 0.5877, 0.6918, 0.5877, 0.5565, 0.7191, 0.5191, 0.7191, 0.7282, 0.6812, 0.7197, 0.6812, 0.5278, 0.724, 0.518, 0.724, 0.7293, 0.7191, 0.7282, 0.7191, 0.5191, 0.724, 0.518, 0.8621, 0.518, 0.8621, 0.7293, 0.724, 0.7293, 0.125, 0.518, 0.1379, 0.518, 0.1379, 0.7293, 0.125, 0.7293, 0.125, 0.518, 0.125, 0.7293, 0.125, 0.7293, 0.125, 0.518, 0.1379, 0.518, 0.276, 0.518, 0.276, 0.7293, 0.1379, 0.7293, 0.5755, 0.5603, 0.5755, 0.688, 0.526, 0.6467, 0.526, 0.6027, 0.5877, 0.5565, 0.5877, 0.6918, 0.5755, 0.688, 0.5755, 0.5603, 0.6812, 0.5278, 0.6812, 0.7197, 0.6745, 0.7183, 0.6745, 0.5293, 0.522, 0.6027, 0.526, 0.6027, 0.526, 0.6467, 0.522, 0.6467, 0.8621, 0.518, 0.875, 0.518, 0.875, 0.7293, 0.8621, 0.7293, 0.5188, 0.6027, 0.522, 0.6027, 0.522, 0.6467, 0.5188, 0.6467, 0.5905, 0.0, 0.6058, 0.0, 0.6058, 0.02068, 0.5905, 0.02068, 0.5188, 0.599, 0.522, 0.599, 0.522, 0.6027, 0.5188, 0.6027, 0.5905, 0.02068, 0.6058, 0.02068, 0.6058, 0.232, 0.5905, 0.232, 0.5755, 0.5495, 0.5639, 0.5495, 0.5677, 0.5373, 0.58, 0.5373, 0.6117, 0.7995, 0.5946, 0.7995, 0.5677, 0.7127, 0.58, 0.7127, 0.6237, 0.8441, 0.6047, 0.8441, 0.5961, 0.8062, 0.6135, 0.8062, 0.6117, 0.4505, 0.5946, 0.4505, 0.5961, 0.4438, 0.6135, 0.4438, 0.6135, 0.4438, 0.5961, 0.4438, 0.6047, 0.4059, 0.6237, 0.4059, 0.625, 0.849, 0.6058, 0.849, 0.6047, 0.8441, 0.6237, 0.8441, 0.5905, 0.849, 0.6058, 0.849, 0.6058, 0.9871, 0.5905, 0.9871, 0.5905, 0.25, 0.6058, 0.25, 0.6058, 0.2629, 0.5905, 0.2629, 0.5905, 1.0, 0.6058, 1.0, 0.6058, 1.0, 0.5905, 1.0, 0.625, 0.25, 0.6058, 0.25, 0.6058, 0.25, 0.625, 0.25, 0.5905, 0.232, 0.6058, 0.232, 0.6058, 0.25, 0.5905, 0.25, 0.5755, 0.7005, 0.5639, 0.7005, 0.522, 0.651, 0.526, 0.651, 0.58, 0.7127, 0.5677, 0.7127, 0.5639, 0.7005, 0.5755, 0.7005, 0.6135, 0.8062, 0.5961, 0.8062, 0.5946, 0.7995, 0.6117, 0.7995, 0.6237, 0.4059, 0.6047, 0.4059, 0.6058, 0.401, 0.625, 0.401, 0.58, 0.5373, 0.5677, 0.5373, 0.5946, 0.4505, 0.6117, 0.4505, 0.526, 0.599, 0.522, 0.599, 0.5639, 0.5495, 0.5755, 0.5495, 0.5905, 0.2629, 0.6058, 0.2629, 0.6058, 0.401, 0.5905, 0.401, 0.5188, 0.6467, 0.522, 0.6467, 0.522, 0.651, 0.5188, 0.651, 0.5905, 0.9871, 0.6058, 0.9871, 0.6058, 1.0, 0.5905, 1.0, 0.375, 0.9871, 0.3926, 0.9871, 0.3926, 1.0, 0.375, 1.0, 0.474, 0.6467, 0.4776, 0.6467, 0.4776, 0.651, 0.474, 0.651, 0.375, 0.2629, 0.3926, 0.2629, 0.3926, 0.401, 0.375, 0.401, 0.375, 0.232, 0.3926, 0.232, 0.3926, 0.25, 0.375, 0.25, 0.375, 1.0, 0.3926, 1.0, 0.3926, 1.0, 0.375, 1.0, 0.375, 0.25, 0.3926, 0.25, 0.3926, 0.2629, 0.375, 0.2629, 0.375, 0.849, 0.3926, 0.849, 0.3926, 0.9871, 0.375, 0.9871, 0.375, 0.02068, 0.3926, 0.02068, 0.3926, 0.232, 0.375, 0.232, 0.474, 0.599, 0.4776, 0.599, 0.4776, 0.6027, 0.474, 0.6027, 0.375, 0.0, 0.3926, 0.0, 0.3926, 0.02068, 0.375, 0.02068, 0.474, 0.6027, 0.4776, 0.6027, 0.4776, 0.6467, 0.474, 0.6467, 0.4394, 0.5495, 0.4351, 0.5495, 0.4313, 0.5373, 0.4358, 0.5373, 0.4103, 0.7995, 0.404, 0.7995, 0.4313, 0.7127, 0.4358, 0.7127, 0.4007, 0.8441, 0.3937, 0.8441, 0.4025, 0.8062, 0.4088, 0.8062, 0.4103, 0.4505, 0.404, 0.4505, 0.4025, 0.4438, 0.4088, 0.4438, 0.4088, 0.4438, 0.4025, 0.4438, 0.3937, 0.4059, 0.4007, 0.4059, 0.3996, 0.849, 0.3926, 0.849, 0.3937, 0.8441, 0.4007, 0.8441, 0.3996, 0.25, 0.3926, 0.25, 0.3926, 0.25, 0.3996, 0.25, 0.4394, 0.7005, 0.4351, 0.7005, 0.4776, 0.651, 0.4791, 0.651, 0.4358, 0.7127, 0.4313, 0.7127, 0.4351, 0.7005, 0.4394, 0.7005, 0.4088, 0.8062, 0.4025, 0.8062, 0.404, 0.7995, 0.4103, 0.7995, 0.4007, 0.4059, 0.3937, 0.4059, 0.3926, 0.401, 0.3996, 0.401, 0.4358, 0.5373, 0.4313, 0.5373, 0.404, 0.4505, 0.4103, 0.4505, 0.4791, 0.599, 0.4776, 0.599, 0.4351, 0.5495, 0.4394, 0.5495, 0.522, 0.599, 0.5188, 0.599, 0.5546, 0.5495, 0.5639, 0.5495, 0.5677, 0.5373, 0.5579, 0.5373, 0.5809, 0.4505, 0.5946, 0.4505, 0.6047, 0.4059, 0.5895, 0.4059, 0.5905, 0.401, 0.6058, 0.401, 0.5961, 0.8062, 0.5822, 0.8062, 0.5809, 0.7995, 0.5946, 0.7995, 0.5677, 0.7127, 0.5579, 0.7127, 0.5546, 0.7005, 0.5639, 0.7005, 0.5639, 0.7005, 0.5546, 0.7005, 0.5188, 0.651, 0.522, 0.651, 0.6058, 0.25, 0.5905, 0.25, 0.5905, 0.25, 0.6058, 0.25, 0.6058, 0.849, 0.5905, 0.849, 0.5895, 0.8441, 0.6047, 0.8441, 0.5961, 0.4438, 0.5822, 0.4438, 0.5895, 0.4059, 0.6047, 0.4059, 0.5946, 0.4505, 0.5809, 0.4505, 0.5822, 0.4438, 0.5961, 0.4438, 0.6047, 0.8441, 0.5895, 0.8441, 0.5822, 0.8062, 0.5961, 0.8062, 0.5946, 0.7995, 0.5809, 0.7995, 0.5579, 0.7127, 0.5677, 0.7127, 0.5639, 0.5495, 0.5546, 0.5495, 0.5579, 0.5373, 0.5677, 0.5373, 0.3996, 0.9871, 0.5905, 0.9871, 0.5905, 1.0, 0.3996, 1.0, 0.4791, 0.6467, 0.5188, 0.6467, 0.5188, 0.651, 0.4791, 0.651, 0.3996, 0.2629, 0.5905, 0.2629, 0.5905, 0.401, 0.3996, 0.401, 0.3996, 0.232, 0.5905, 0.232, 0.5905, 0.25, 0.3996, 0.25, 0.3996, 1.0, 0.5905, 1.0, 0.5905, 1.0, 0.3996, 1.0, 0.3996, 0.25, 0.5905, 0.25, 0.5905, 0.2629, 0.3996, 0.2629, 0.3996, 0.849, 0.5905, 0.849, 0.5905, 0.9871, 0.3996, 0.9871, 0.3996, 0.02068, 0.5905, 0.02068, 0.5905, 0.232, 0.3996, 0.232, 0.4791, 0.599, 0.5188, 0.599, 0.5188, 0.6027, 0.4791, 0.6027, 0.3996, 0.0, 0.5905, 0.0, 0.5905, 0.02068, 0.3996, 0.02068, 0.4791, 0.6027, 0.5188, 0.6027, 0.5188, 0.6467, 0.4791, 0.6467, 0.4776, 0.6027, 0.4791, 0.6027, 0.4791, 0.6467, 0.4776, 0.6467, 0.3926, 0.0, 0.3996, 0.0, 0.3996, 0.02068, 0.3926, 0.02068, 0.4776, 0.599, 0.4791, 0.599, 0.4791, 0.6027, 0.4776, 0.6027, 0.3926, 0.02068, 0.3996, 0.02068, 0.3996, 0.232, 0.3926, 0.232, 0.3926, 0.849, 0.3996, 0.849, 0.3996, 0.9871, 0.3926, 0.9871, 0.3926, 0.25, 0.3996, 0.25, 0.3996, 0.2629, 0.3926, 0.2629, 0.3926, 1.0, 0.3996, 1.0, 0.3996, 1.0, 0.3926, 1.0, 0.3926, 0.232, 0.3996, 0.232, 0.3996, 0.25, 0.3926, 0.25, 0.3926, 0.2629, 0.3996, 0.2629, 0.3996, 0.401, 0.3926, 0.401, 0.4776, 0.6467, 0.4791, 0.6467, 0.4791, 0.651, 0.4776, 0.651, 0.3926, 0.9871, 0.3996, 0.9871, 0.3996, 1.0, 0.3926, 1.0, 0.5188, 0.599, 0.4791, 0.599, 0.4394, 0.5495, 0.5546, 0.5495, 0.5579, 0.5373, 0.4358, 0.5373, 0.4103, 0.4505, 0.5809, 0.4505, 0.5895, 0.4059, 0.4007, 0.4059, 0.3996, 0.401, 0.5905, 0.401, 0.5822, 0.8062, 0.4088, 0.8062, 0.4103, 0.7995, 0.5809, 0.7995, 0.5579, 0.7127, 0.4358, 0.7127, 0.4394, 0.7005, 0.5546, 0.7005, 0.5546, 0.7005, 0.4394, 0.7005, 0.4791, 0.651, 0.5188, 0.651, 0.5905, 0.25, 0.3996, 0.25, 0.3996, 0.25, 0.5905, 0.25, 0.5905, 0.849, 0.3996, 0.849, 0.4007, 0.8441, 0.5895, 0.8441, 0.5822, 0.4438, 0.4088, 0.4438, 0.4007, 0.4059, 0.5895, 0.4059, 0.5809, 0.4505, 0.4103, 0.4505, 0.4088, 0.4438, 0.5822, 0.4438, 0.5895, 0.8441, 0.4007, 0.8441, 0.4088, 0.8062, 0.5822, 0.8062, 0.5809, 0.7995, 0.4103, 0.7995, 0.4358, 0.7127, 0.5579, 0.7127, 0.5546, 0.5495, 0.4394, 0.5495, 0.4358, 0.5373, 0.5579, 0.5373])
me_cube_001.materials.append(mat_metal)
me_cube_001.use_remesh_fix_poles = True
me_cube_001.use_remesh_preserve_attributes = False
me_cube_001.use_mirror_vertex_groups = False
me_cube_001.update()
me_cube_002 = bpy.data.meshes.new('Cube.002')
me_cube_002.from_pydata([(1.613, -0.03308, 0.9916), (1.516, -0.03308, 1.192), (1.621, -0.03308, 1.021), (1.605, -0.03308, 1.07), (1.568, -0.03308, 1.13), (1.516, 0.2546, 1.192), (1.613, 0.2546, 0.9916), (1.568, 0.2546, 1.13), (1.605, 0.2546, 1.07), (1.621, 0.2546, 1.021), (1.334, -0.03308, 0.9052), (1.455, -0.03308, 0.8404), (1.371, -0.03308, 0.8714), (1.407, -0.03308, 0.8472), (1.436, -0.03308, 0.8363), (1.455, 0.2546, 0.8404), (1.334, 0.2546, 0.9052), (1.436, 0.2546, 0.8363), (1.407, 0.2546, 0.8472), (1.371, 0.2546, 0.8714), (0.8836, -0.03308, 1.375), (0.7792, 0.03213, 1.592), (0.8116, -0.02434, 1.465), (0.7734, -0.0004756, 1.544), (1.122, -0.03308, 1.603), (0.9095, 0.03213, 1.717), (1.036, -0.02434, 1.679), (0.9578, -0.0004756, 1.721), (0.7792, 0.1894, 1.592), (0.8836, 0.2546, 1.375), (0.7734, 0.222, 1.544), (0.8116, 0.2459, 1.465), (1.122, 0.2546, 1.603), (0.9095, 0.1894, 1.717), (1.036, 0.2459, 1.679), (0.9578, 0.222, 1.721), (1.516, -0.008194, 1.192), (1.568, -0.008194, 1.13), (1.605, -0.008194, 1.07), (1.621, -0.008194, 1.021), (1.613, -0.008194, 0.9916), (1.334, -0.008194, 0.9052), (1.371, -0.008194, 0.8714), (1.407, -0.008194, 0.8472), (1.436, -0.008194, 0.8363), (1.455, -0.008194, 0.8404), (0.8836, -0.008194, 1.375), (0.8116, -0.0009694, 1.465), (0.7734, 0.01877, 1.544), (0.7792, 0.04573, 1.592), (1.122, -0.008194, 1.603), (1.036, -0.0009694, 1.679), (0.9578, 0.01877, 1.721), (0.9095, 0.04573, 1.717), (1.568, 0.2364, 1.13), (1.605, 0.2364, 1.07), (1.621, 0.2364, 1.021), (1.613, 0.2364, 0.9916), (1.334, 0.2364, 0.9052), (0.8116, 0.2288, 1.465), (0.7734, 0.2079, 1.544), (0.7792, 0.1795, 1.592), (1.122, 0.2364, 1.603), (1.516, 0.2364, 1.192), (1.371, 0.2364, 0.8714), (1.407, 0.2364, 0.8472), (1.436, 0.2364, 0.8363), (1.455, 0.2364, 0.8404), (0.8836, 0.2364, 1.375), (1.036, 0.2288, 1.679), (0.9578, 0.2079, 1.721), (0.9095, 0.1795, 1.717), (1.104, -0.03308, 1.586), (1.018, -0.02434, 1.663), (0.9436, -0.0004756, 1.707), (0.8995, 0.03213, 1.707), (1.104, 0.2546, 1.586), (1.018, 0.2459, 1.663), (0.9436, 0.222, 1.707), (0.8995, 0.1894, 1.707), (0.8995, 0.04573, 1.707), (0.8995, 0.1795, 1.707), (0.8225, -0.02434, 1.475), (0.7823, -0.0004756, 1.553), (0.7855, 0.03213, 1.598), (0.8951, 0.2546, 1.386), (0.7855, 0.04573, 1.598), (0.7855, 0.1795, 1.598), (0.8951, -0.03308, 1.386), (0.8225, 0.2459, 1.475), (0.7823, 0.222, 1.553), (0.7855, 0.1894, 1.598)], [], [(10, 12, 13, 14, 11, 0, 2, 3, 4, 1, 24, 72, 88, 20), (36, 50, 24, 1), (81, 71, 33, 79), (36, 1, 4, 37), (37, 4, 3, 38), (38, 3, 2, 39), (39, 2, 0, 40), (29, 85, 76, 32, 5, 7, 8, 9, 6, 15, 17, 18, 19, 16), (58, 16, 19, 64), (64, 19, 18, 65), (65, 18, 17, 66), (66, 17, 15, 67), (45, 40, 0, 11), (46, 20, 22, 47), (47, 22, 23, 48), (48, 23, 21, 49), (72, 24, 26, 73), (73, 26, 27, 74), (74, 27, 25, 75), (62, 32, 34, 69), (69, 34, 35, 70), (70, 35, 33, 71), (85, 29, 31, 89), (89, 31, 30, 90), (90, 30, 28, 91), (46, 41, 10, 20), (68, 58, 41, 46), (27, 52, 53, 25), (26, 51, 52, 27), (24, 50, 51, 26), (60, 48, 49, 61), (59, 47, 48, 60), (68, 46, 47, 59), (67, 57, 40, 45), (14, 44, 45, 11), (13, 43, 44, 14), (12, 42, 43, 13), (10, 41, 42, 12), (56, 39, 40, 57), (55, 38, 39, 56), (54, 37, 38, 55), (63, 36, 37, 54), (75, 25, 53, 80), (63, 62, 50, 36), (5, 32, 62, 63), (5, 63, 54, 7), (7, 54, 55, 8), (8, 55, 56, 9), (9, 56, 57, 6), (15, 6, 57, 67), (29, 68, 59, 31), (31, 59, 60, 30), (30, 60, 61, 28), (29, 16, 58, 68), (52, 70, 71, 53), (51, 69, 70, 52), (50, 62, 69, 51), (44, 66, 67, 45), (43, 65, 66, 44), (42, 64, 65, 43), (41, 58, 64, 42), (80, 53, 71, 81), (86, 80, 81, 87), (84, 75, 80, 86), (35, 78, 79, 33), (34, 77, 78, 35), (32, 76, 77, 34), (83, 74, 75, 84), (82, 73, 74, 83), (88, 72, 73, 82), (87, 81, 79, 91), (61, 87, 91, 28), (20, 88, 82, 22), (22, 82, 83, 23), (23, 83, 84, 21), (21, 84, 86, 49), (49, 86, 87, 61), (78, 90, 91, 79), (77, 89, 90, 78), (76, 85, 89, 77)])
me_cube_002.polygons.foreach_set('use_smooth', [True] * 80)
_uv = me_cube_002.uv_layers.new(name='UVMap')
_uv.uv.foreach_set('vector', [0.375, 0.7823, 0.3625, 0.7567, 0.3782, 0.7531, 0.395, 0.7508, 0.4073, 0.75, 0.5727, 0.75, 0.5927, 0.7513, 0.6199, 0.7551, 0.6452, 0.7608, 0.625, 0.8023, 0.625, 0.9433, 0.6058, 0.9433, 0.3871, 0.9433, 0.375, 0.9433, 0.6773, 0.7284, 0.8183, 0.7284, 0.8183, 0.75, 0.6773, 0.75, 0.5578, 0.1847, 0.5683, 0.1847, 0.5683, 0.1933, 0.5578, 0.1933, 0.6773, 0.7284, 0.6773, 0.75, 0.6452, 0.7608, 0.6452, 0.7373, 0.6452, 0.7373, 0.6452, 0.7608, 0.6199, 0.7551, 0.6199, 0.7326, 0.6199, 0.7326, 0.6199, 0.7551, 0.5927, 0.7513, 0.5927, 0.7295, 0.5927, 0.7295, 0.5927, 0.7513, 0.5727, 0.75, 0.5727, 0.7284, 0.375, 0.3067, 0.3871, 0.3067, 0.6058, 0.3067, 0.625, 0.3067, 0.625, 0.4477, 0.6452, 0.4892, 0.6199, 0.4949, 0.5927, 0.4987, 0.5727, 0.5, 0.4073, 0.5, 0.395, 0.4992, 0.3782, 0.4969, 0.3625, 0.4933, 0.375, 0.4677, 0.3427, 0.5158, 0.3427, 0.5, 0.3625, 0.4933, 0.3625, 0.51, 0.3625, 0.51, 0.3625, 0.4933, 0.3782, 0.4969, 0.3782, 0.513, 0.3782, 0.513, 0.3782, 0.4969, 0.395, 0.4992, 0.395, 0.5151, 0.395, 0.5151, 0.395, 0.4992, 0.4073, 0.5, 0.4073, 0.5158, 0.4073, 0.7284, 0.5727, 0.7284, 0.5727, 0.75, 0.4073, 0.75, 0.1817, 0.7284, 0.1817, 0.75, 0.1533, 0.7424, 0.1533, 0.7221, 0.375, 0.02791, 0.375, 0.007593, 0.4033, 0.02834, 0.4033, 0.04506, 0.4033, 0.04506, 0.4033, 0.02834, 0.4317, 0.05667, 0.4317, 0.06849, 0.6058, 0.9433, 0.625, 0.9433, 0.6174, 0.9716, 0.5994, 0.9716, 0.5994, 0.0, 0.6174, 0.0, 0.5967, 0.02834, 0.5818, 0.02834, 0.5818, 0.02834, 0.5967, 0.02834, 0.5683, 0.05667, 0.5578, 0.05667, 0.8183, 0.5158, 0.8183, 0.5, 0.8467, 0.5076, 0.8467, 0.5224, 0.625, 0.2276, 0.625, 0.2424, 0.5967, 0.2217, 0.5967, 0.2095, 0.5967, 0.2095, 0.5967, 0.2217, 0.5683, 0.1933, 0.5683, 0.1847, 0.3871, 0.3067, 0.375, 0.3067, 0.3826, 0.2784, 0.394, 0.2784, 0.394, 0.2784, 0.3826, 0.2784, 0.4033, 0.2217, 0.4127, 0.2217, 0.4127, 0.2217, 0.4033, 0.2217, 0.4317, 0.1933, 0.4383, 0.1933, 0.1817, 0.7284, 0.3427, 0.7284, 0.3427, 0.75, 0.1817, 0.75, 0.1817, 0.5158, 0.3427, 0.5158, 0.3427, 0.7284, 0.1817, 0.7284, 0.5967, 0.02834, 0.5967, 0.04506, 0.5683, 0.06849, 0.5683, 0.05667, 0.625, 0.007593, 0.625, 0.02791, 0.5967, 0.04506, 0.5967, 0.02834, 0.8183, 0.75, 0.8183, 0.7284, 0.8467, 0.7221, 0.8467, 0.7424, 0.4033, 0.2095, 0.4033, 0.04506, 0.4317, 0.06849, 0.4317, 0.1847, 0.375, 0.2276, 0.375, 0.02791, 0.4033, 0.04506, 0.4033, 0.2095, 0.1817, 0.5158, 0.1817, 0.7284, 0.1533, 0.7221, 0.1533, 0.5224, 0.4073, 0.5158, 0.5727, 0.5158, 0.5727, 0.7284, 0.4073, 0.7284, 0.395, 0.7508, 0.395, 0.729, 0.4073, 0.7284, 0.4073, 0.75, 0.3782, 0.7531, 0.3782, 0.731, 0.395, 0.729, 0.395, 0.7508, 0.3625, 0.7567, 0.3625, 0.7339, 0.3782, 0.731, 0.3782, 0.7531, 0.3427, 0.75, 0.3427, 0.7284, 0.3625, 0.7339, 0.3625, 0.7567, 0.5927, 0.5146, 0.5927, 0.7295, 0.5727, 0.7284, 0.5727, 0.5158, 0.6199, 0.5113, 0.6199, 0.7326, 0.5927, 0.7295, 0.5927, 0.5146, 0.6452, 0.5064, 0.6452, 0.7373, 0.6199, 0.7326, 0.6199, 0.5113, 0.6773, 0.5158, 0.6773, 0.7284, 0.6452, 0.7373, 0.6452, 0.5064, 0.5578, 0.05667, 0.5683, 0.05667, 0.5683, 0.06849, 0.5578, 0.06849, 0.6773, 0.5158, 0.8183, 0.5158, 0.8183, 0.7284, 0.6773, 0.7284, 0.6773, 0.5, 0.8183, 0.5, 0.8183, 0.5158, 0.6773, 0.5158, 0.6773, 0.5, 0.6773, 0.5158, 0.6452, 0.5064, 0.6452, 0.4892, 0.6452, 0.4892, 0.6452, 0.5064, 0.6199, 0.5113, 0.6199, 0.4949, 0.6199, 0.4949, 0.6199, 0.5113, 0.5927, 0.5146, 0.5927, 0.4987, 0.5927, 0.4987, 0.5927, 0.5146, 0.5727, 0.5158, 0.5727, 0.5, 0.4073, 0.5, 0.5727, 0.5, 0.5727, 0.5158, 0.4073, 0.5158, 0.1817, 0.5, 0.1817, 0.5158, 0.1533, 0.5224, 0.1533, 0.5076, 0.375, 0.2424, 0.375, 0.2276, 0.4033, 0.2095, 0.4033, 0.2217, 0.4033, 0.2217, 0.4033, 0.2095, 0.4317, 0.1847, 0.4317, 0.1933, 0.1817, 0.5, 0.3427, 0.5, 0.3427, 0.5158, 0.1817, 0.5158, 0.5967, 0.04506, 0.5967, 0.2095, 0.5683, 0.1847, 0.5683, 0.06849, 0.625, 0.02791, 0.625, 0.2276, 0.5967, 0.2095, 0.5967, 0.04506, 0.8183, 0.7284, 0.8183, 0.5158, 0.8467, 0.5224, 0.8467, 0.7221, 0.395, 0.729, 0.395, 0.5151, 0.4073, 0.5158, 0.4073, 0.7284, 0.3782, 0.731, 0.3782, 0.513, 0.395, 0.5151, 0.395, 0.729, 0.3625, 0.7339, 0.3625, 0.51, 0.3782, 0.513, 0.3782, 0.731, 0.3427, 0.7284, 0.3427, 0.5158, 0.3625, 0.51, 0.3625, 0.7339, 0.5578, 0.06849, 0.5683, 0.06849, 0.5683, 0.1847, 0.5578, 0.1847, 0.4383, 0.06849, 0.5578, 0.06849, 0.5578, 0.1847, 0.4383, 0.1847, 0.4383, 0.05667, 0.5578, 0.05667, 0.5578, 0.06849, 0.4383, 0.06849, 0.5967, 0.2217, 0.5818, 0.2217, 0.5578, 0.1933, 0.5683, 0.1933, 0.6174, 0.2784, 0.5994, 0.2784, 0.5818, 0.2217, 0.5967, 0.2217, 0.625, 0.3067, 0.6058, 0.3067, 0.5994, 0.2784, 0.6174, 0.2784, 0.4127, 0.02834, 0.5818, 0.02834, 0.5578, 0.05667, 0.4383, 0.05667, 0.394, 0.0, 0.5994, 0.0, 0.5818, 0.02834, 0.4127, 0.02834, 0.3871, 0.9433, 0.6058, 0.9433, 0.5994, 0.9716, 0.394, 0.9716, 0.4383, 0.1847, 0.5578, 0.1847, 0.5578, 0.1933, 0.4383, 0.1933, 0.4317, 0.1847, 0.4383, 0.1847, 0.4383, 0.1933, 0.4317, 0.1933, 0.375, 0.9433, 0.3871, 0.9433, 0.394, 0.9716, 0.3826, 0.9716, 0.3826, 0.0, 0.394, 0.0, 0.4127, 0.02834, 0.4033, 0.02834, 0.4033, 0.02834, 0.4127, 0.02834, 0.4383, 0.05667, 0.4317, 0.05667, 0.4317, 0.05667, 0.4383, 0.05667, 0.4383, 0.06849, 0.4317, 0.06849, 0.4317, 0.06849, 0.4383, 0.06849, 0.4383, 0.1847, 0.4317, 0.1847, 0.5818, 0.2217, 0.4127, 0.2217, 0.4383, 0.1933, 0.5578, 0.1933, 0.5994, 0.2784, 0.394, 0.2784, 0.4127, 0.2217, 0.5818, 0.2217, 0.6058, 0.3067, 0.3871, 0.3067, 0.394, 0.2784, 0.5994, 0.2784])
me_cube_002.materials.append(mat_metal)
me_cube_002.use_remesh_fix_poles = True
me_cube_002.use_remesh_preserve_attributes = False
me_cube_002.use_mirror_vertex_groups = False
me_cube_002.update()
me_cube_003 = bpy.data.meshes.new('Cube.003')
me_cube_003.from_pydata([(1.345, -0.01737, 0.04279), (1.622, -0.01737, 0.04619), (1.345, 0.2389, 0.04279), (1.622, 0.2389, 0.04619), (1.335, -0.01737, 0.8076), (1.4, 0.04485, 1.054), (1.343, -0.009031, 0.9304), (1.366, 0.01374, 1.02), (1.612, -0.01737, 0.811), (1.542, 0.04485, 1.055), (1.602, -0.009031, 0.9335), (1.576, 0.01374, 1.023), (1.4, 0.1767, 1.054), (1.335, 0.2389, 0.8076), (1.366, 0.2078, 1.02), (1.343, 0.2305, 0.9304), (1.612, 0.2389, 0.811), (1.542, 0.1767, 1.055), (1.602, 0.2305, 0.9335), (1.576, 0.2078, 1.023), (1.6, 0.2389, 0.04593), (1.6, -0.01737, 0.04593), (1.591, -0.01737, 0.8108), (1.582, -0.009031, 0.9333), (1.56, 0.01374, 1.023), (1.531, 0.04485, 1.055), (1.591, 0.2389, 0.8108), (1.582, 0.2305, 0.9333), (1.56, 0.2078, 1.023), (1.531, 0.1767, 1.055), (1.345, 0.2287, 0.04279), (1.622, 0.2287, 0.04619), (1.335, 0.2287, 0.8076), (1.343, 0.221, 0.9304), (1.366, 0.2, 1.02), (1.4, 0.1714, 1.054), (1.612, 0.2287, 0.811), (1.602, 0.221, 0.9335), (1.576, 0.2, 1.023), (1.542, 0.1714, 1.055), (1.531, 0.1714, 1.055), (1.6, 0.2287, 0.04593), (1.622, 0.001063, 0.04619), (1.335, 0.001063, 0.8076), (1.602, 0.008199, 0.9335), (1.576, 0.0277, 1.023), (1.542, 0.05433, 1.055), (1.6, 0.001063, 0.04593), (1.345, 0.001063, 0.04279), (1.343, 0.008199, 0.9304), (1.366, 0.0277, 1.02), (1.4, 0.05433, 1.054), (1.612, 0.001063, 0.811), (1.531, 0.05433, 1.055), (1.36, 0.2389, 0.04298), (1.36, -0.01737, 0.04298), (1.357, -0.009031, 0.9305), (1.378, 0.01374, 1.021), (1.407, 0.04485, 1.054), (1.35, 0.2389, 0.8078), (1.35, -0.01737, 0.8078), (1.357, 0.2305, 0.9305), (1.378, 0.2078, 1.021), (1.407, 0.1767, 1.054), (1.36, 0.2287, 0.04298), (1.407, 0.1714, 1.054), (1.407, 0.05433, 1.054), (1.36, 0.001063, 0.04298), (1.345, 0.2129, 0.04279), (1.343, 0.2062, 0.9304), (1.366, 0.1881, 1.02), (1.4, 0.1633, 1.054), (1.612, 0.2129, 0.811), (1.531, 0.1633, 1.055), (1.622, 0.2129, 0.04619), (1.335, 0.2129, 0.8076), (1.602, 0.2062, 0.9335), (1.576, 0.1881, 1.023), (1.542, 0.1633, 1.055), (1.6, 0.2129, 0.04593), (1.36, 0.2129, 0.04298), (1.407, 0.1633, 1.054), (1.622, 0.009354, 0.04619), (1.335, 0.009354, 0.8076), (1.602, 0.01595, 0.9335), (1.576, 0.03397, 1.023), (1.542, 0.05859, 1.055), (1.6, 0.009354, 0.04593), (1.36, 0.009354, 0.04298), (1.345, 0.009354, 0.04279), (1.343, 0.01595, 0.9304), (1.366, 0.03397, 1.02), (1.4, 0.05859, 1.054), (1.612, 0.009354, 0.811), (1.531, 0.05859, 1.055), (1.407, 0.05859, 1.054)], [], [(21, 1, 8, 22), (47, 42, 1, 21), (42, 52, 8, 1), (40, 39, 17, 29), (26, 16, 3, 20), (43, 4, 6, 49), (49, 6, 7, 50), (50, 7, 5, 51), (22, 8, 10, 23), (23, 10, 11, 24), (24, 11, 9, 25), (36, 16, 18, 37), (37, 18, 19, 38), (38, 19, 17, 39), (59, 13, 15, 61), (61, 15, 14, 62), (62, 14, 12, 63), (43, 48, 0, 4), (19, 28, 29, 17), (18, 27, 28, 19), (16, 26, 27, 18), (57, 24, 25, 58), (56, 23, 24, 57), (60, 22, 23, 56), (59, 26, 20, 54), (65, 40, 29, 63), (67, 47, 21, 55), (55, 21, 22, 60), (54, 20, 41, 64), (81, 73, 40, 65), (13, 2, 30, 32), (77, 38, 39, 78), (76, 37, 38, 77), (72, 36, 37, 76), (14, 34, 35, 12), (15, 33, 34, 14), (13, 32, 33, 15), (73, 78, 39, 40), (3, 16, 36, 31), (20, 3, 31, 41), (25, 9, 46, 53), (8, 52, 44, 10), (10, 44, 45, 11), (11, 45, 46, 9), (58, 25, 53, 66), (88, 87, 47, 67), (83, 89, 48, 43), (91, 50, 51, 92), (90, 49, 50, 91), (83, 43, 49, 90), (82, 93, 52, 42), (87, 82, 42, 47), (89, 88, 67, 48), (5, 58, 66, 51), (71, 81, 65, 35), (2, 54, 64, 30), (0, 55, 60, 4), (48, 67, 55, 0), (35, 65, 63, 12), (13, 59, 54, 2), (4, 60, 56, 6), (6, 56, 57, 7), (7, 57, 58, 5), (28, 62, 63, 29), (27, 61, 62, 28), (26, 59, 61, 27), (92, 95, 81, 71), (30, 64, 80, 68), (41, 31, 74, 79), (31, 36, 72, 74), (32, 75, 69, 33), (33, 69, 70, 34), (34, 70, 71, 35), (32, 30, 68, 75), (64, 41, 79, 80), (94, 86, 78, 73), (93, 72, 76, 84), (84, 76, 77, 85), (85, 77, 78, 86), (95, 94, 73, 81), (66, 53, 94, 95), (45, 85, 86, 46), (44, 84, 85, 45), (52, 93, 84, 44), (53, 46, 86, 94), (51, 66, 95, 92), (68, 80, 88, 89), (79, 74, 82, 87), (74, 72, 93, 82), (75, 83, 90, 69), (69, 90, 91, 70), (70, 91, 92, 71), (75, 68, 89, 83), (80, 79, 87, 88)])
me_cube_003.polygons.foreach_set('use_smooth', [True] * 94)
_uv = me_cube_003.uv_layers.new(name='UVMap')
_uv.uv.foreach_set('vector', [0.6058, 0.75, 0.625, 0.75, 0.625, 0.9393, 0.6058, 0.9393, 0.6058, 0.732, 0.625, 0.732, 0.625, 0.75, 0.6058, 0.75, 0.625, 0.732, 0.8143, 0.732, 0.8143, 0.75, 0.625, 0.75, 0.5544, 0.1842, 0.5643, 0.1842, 0.5643, 0.1893, 0.5544, 0.1893, 0.6058, 0.3107, 0.625, 0.3107, 0.625, 0.5, 0.6058, 0.5, 0.1857, 0.732, 0.1857, 0.75, 0.1553, 0.7419, 0.1553, 0.7251, 0.375, 0.02494, 0.375, 0.008132, 0.4053, 0.03035, 0.4053, 0.04396, 0.4053, 0.04396, 0.4053, 0.03035, 0.4357, 0.0607, 0.4357, 0.06995, 0.6058, 0.9393, 0.625, 0.9393, 0.6169, 0.9697, 0.599, 0.9697, 0.599, 0.0, 0.6169, 0.0, 0.5947, 0.03035, 0.5801, 0.03035, 0.5801, 0.03035, 0.5947, 0.03035, 0.5643, 0.0607, 0.5544, 0.0607, 0.8143, 0.51, 0.8143, 0.5, 0.8447, 0.5081, 0.8447, 0.5174, 0.625, 0.2326, 0.625, 0.2419, 0.5947, 0.2197, 0.5947, 0.2121, 0.5947, 0.2121, 0.5947, 0.2197, 0.5643, 0.1893, 0.5643, 0.1842, 0.3887, 0.3107, 0.375, 0.3107, 0.3831, 0.2803, 0.3959, 0.2803, 0.3959, 0.2803, 0.3831, 0.2803, 0.4053, 0.2197, 0.4157, 0.2197, 0.4157, 0.2197, 0.4053, 0.2197, 0.4357, 0.1893, 0.4427, 0.1893, 0.1857, 0.732, 0.375, 0.732, 0.375, 0.75, 0.1857, 0.75, 0.5947, 0.2197, 0.5801, 0.2197, 0.5544, 0.1893, 0.5643, 0.1893, 0.6169, 0.2803, 0.599, 0.2803, 0.5801, 0.2197, 0.5947, 0.2197, 0.625, 0.3107, 0.6058, 0.3107, 0.599, 0.2803, 0.6169, 0.2803, 0.4157, 0.03035, 0.5801, 0.03035, 0.5544, 0.0607, 0.4427, 0.0607, 0.3959, 0.0, 0.599, 0.0, 0.5801, 0.03035, 0.4157, 0.03035, 0.3887, 0.9393, 0.6058, 0.9393, 0.599, 0.9697, 0.3959, 0.9697, 0.3887, 0.3107, 0.6058, 0.3107, 0.6058, 0.5, 0.3887, 0.5, 0.4427, 0.1842, 0.5544, 0.1842, 0.5544, 0.1893, 0.4427, 0.1893, 0.3887, 0.732, 0.6058, 0.732, 0.6058, 0.75, 0.3887, 0.75, 0.3887, 0.75, 0.6058, 0.75, 0.6058, 0.9393, 0.3887, 0.9393, 0.3887, 0.5, 0.6058, 0.5, 0.6058, 0.51, 0.3887, 0.51, 0.4427, 0.1763, 0.5544, 0.1763, 0.5544, 0.1842, 0.4427, 0.1842, 0.1857, 0.5, 0.375, 0.5, 0.375, 0.51, 0.1857, 0.51, 0.5947, 0.2004, 0.5947, 0.2121, 0.5643, 0.1842, 0.5643, 0.1763, 0.625, 0.2181, 0.625, 0.2326, 0.5947, 0.2121, 0.5947, 0.2004, 0.8143, 0.5254, 0.8143, 0.51, 0.8447, 0.5174, 0.8447, 0.5319, 0.4053, 0.2197, 0.4053, 0.2121, 0.4357, 0.1842, 0.4357, 0.1893, 0.375, 0.2419, 0.375, 0.2326, 0.4053, 0.2121, 0.4053, 0.2197, 0.1857, 0.5, 0.1857, 0.51, 0.1553, 0.5174, 0.1553, 0.5081, 0.5544, 0.1763, 0.5643, 0.1763, 0.5643, 0.1842, 0.5544, 0.1842, 0.625, 0.5, 0.8143, 0.5, 0.8143, 0.51, 0.625, 0.51, 0.6058, 0.5, 0.625, 0.5, 0.625, 0.51, 0.6058, 0.51, 0.5544, 0.0607, 0.5643, 0.0607, 0.5643, 0.06995, 0.5544, 0.06995, 0.8143, 0.75, 0.8143, 0.732, 0.8447, 0.7251, 0.8447, 0.7419, 0.625, 0.008132, 0.625, 0.02494, 0.5947, 0.04396, 0.5947, 0.03035, 0.5947, 0.03035, 0.5947, 0.04396, 0.5643, 0.06995, 0.5643, 0.0607, 0.4427, 0.0607, 0.5544, 0.0607, 0.5544, 0.06995, 0.4427, 0.06995, 0.3887, 0.7239, 0.6058, 0.7239, 0.6058, 0.732, 0.3887, 0.732, 0.1857, 0.7239, 0.375, 0.7239, 0.375, 0.732, 0.1857, 0.732, 0.4053, 0.05009, 0.4053, 0.04396, 0.4357, 0.06995, 0.4357, 0.07411, 0.375, 0.03251, 0.375, 0.02494, 0.4053, 0.04396, 0.4053, 0.05009, 0.1857, 0.7239, 0.1857, 0.732, 0.1553, 0.7251, 0.1553, 0.7175, 0.625, 0.7239, 0.8143, 0.7239, 0.8143, 0.732, 0.625, 0.732, 0.6058, 0.7239, 0.625, 0.7239, 0.625, 0.732, 0.6058, 0.732, 0.375, 0.7239, 0.3887, 0.7239, 0.3887, 0.732, 0.375, 0.732, 0.4357, 0.0607, 0.4427, 0.0607, 0.4427, 0.06995, 0.4357, 0.06995, 0.4357, 0.1763, 0.4427, 0.1763, 0.4427, 0.1842, 0.4357, 0.1842, 0.375, 0.5, 0.3887, 0.5, 0.3887, 0.51, 0.375, 0.51, 0.375, 0.75, 0.3887, 0.75, 0.3887, 0.9393, 0.375, 0.9393, 0.375, 0.732, 0.3887, 0.732, 0.3887, 0.75, 0.375, 0.75, 0.4357, 0.1842, 0.4427, 0.1842, 0.4427, 0.1893, 0.4357, 0.1893, 0.375, 0.3107, 0.3887, 0.3107, 0.3887, 0.5, 0.375, 0.5, 0.375, 0.9393, 0.3887, 0.9393, 0.3959, 0.9697, 0.3831, 0.9697, 0.3831, 0.0, 0.3959, 0.0, 0.4157, 0.03035, 0.4053, 0.03035, 0.4053, 0.03035, 0.4157, 0.03035, 0.4427, 0.0607, 0.4357, 0.0607, 0.5801, 0.2197, 0.4157, 0.2197, 0.4427, 0.1893, 0.5544, 0.1893, 0.599, 0.2803, 0.3959, 0.2803, 0.4157, 0.2197, 0.5801, 0.2197, 0.6058, 0.3107, 0.3887, 0.3107, 0.3959, 0.2803, 0.599, 0.2803, 0.4357, 0.07411, 0.4427, 0.07411, 0.4427, 0.1763, 0.4357, 0.1763, 0.375, 0.51, 0.3887, 0.51, 0.3887, 0.5254, 0.375, 0.5254, 0.6058, 0.51, 0.625, 0.51, 0.625, 0.5254, 0.6058, 0.5254, 0.625, 0.51, 0.8143, 0.51, 0.8143, 0.5254, 0.625, 0.5254, 0.1857, 0.51, 0.1857, 0.5254, 0.1553, 0.5319, 0.1553, 0.5174, 0.375, 0.2326, 0.375, 0.2181, 0.4053, 0.2004, 0.4053, 0.2121, 0.4053, 0.2121, 0.4053, 0.2004, 0.4357, 0.1763, 0.4357, 0.1842, 0.1857, 0.51, 0.375, 0.51, 0.375, 0.5254, 0.1857, 0.5254, 0.3887, 0.51, 0.6058, 0.51, 0.6058, 0.5254, 0.3887, 0.5254, 0.5544, 0.07411, 0.5643, 0.07411, 0.5643, 0.1763, 0.5544, 0.1763, 0.8143, 0.7239, 0.8143, 0.5254, 0.8447, 0.5319, 0.8447, 0.7175, 0.625, 0.03251, 0.625, 0.2181, 0.5947, 0.2004, 0.5947, 0.05009, 0.5947, 0.05009, 0.5947, 0.2004, 0.5643, 0.1763, 0.5643, 0.07411, 0.4427, 0.07411, 0.5544, 0.07411, 0.5544, 0.1763, 0.4427, 0.1763, 0.4427, 0.06995, 0.5544, 0.06995, 0.5544, 0.07411, 0.4427, 0.07411, 0.5947, 0.04396, 0.5947, 0.05009, 0.5643, 0.07411, 0.5643, 0.06995, 0.625, 0.02494, 0.625, 0.03251, 0.5947, 0.05009, 0.5947, 0.04396, 0.8143, 0.732, 0.8143, 0.7239, 0.8447, 0.7175, 0.8447, 0.7251, 0.5544, 0.06995, 0.5643, 0.06995, 0.5643, 0.07411, 0.5544, 0.07411, 0.4357, 0.06995, 0.4427, 0.06995, 0.4427, 0.07411, 0.4357, 0.07411, 0.375, 0.5254, 0.3887, 0.5254, 0.3887, 0.7239, 0.375, 0.7239, 0.6058, 0.5254, 0.625, 0.5254, 0.625, 0.7239, 0.6058, 0.7239, 0.625, 0.5254, 0.8143, 0.5254, 0.8143, 0.7239, 0.625, 0.7239, 0.1857, 0.5254, 0.1857, 0.7239, 0.1553, 0.7175, 0.1553, 0.5319, 0.375, 0.2181, 0.375, 0.03251, 0.4053, 0.05009, 0.4053, 0.2004, 0.4053, 0.2004, 0.4053, 0.05009, 0.4357, 0.07411, 0.4357, 0.1763, 0.1857, 0.5254, 0.375, 0.5254, 0.375, 0.7239, 0.1857, 0.7239, 0.3887, 0.5254, 0.6058, 0.5254, 0.6058, 0.7239, 0.3887, 0.7239])
me_cube_003.materials.append(mat_metal)
me_cube_003.use_remesh_fix_poles = True
me_cube_003.use_remesh_preserve_attributes = False
me_cube_003.use_mirror_vertex_groups = False
me_cube_003.update()
me_cube_004 = bpy.data.meshes.new('Cube.004')
me_cube_004.from_pydata([(-0.5815, -0.1029, 1.415), (-0.5815, -0.1029, 1.842), (-0.5815, 0.3244, 1.415), (-0.5815, 0.3244, 1.842), (-1.001, 0.06929, 1.587), (-0.7641, -0.08845, 1.429), (-0.9695, -0.009578, 1.508), (-0.8827, -0.06732, 1.45), (-0.7641, -0.08845, 1.827), (-1.001, 0.06929, 1.67), (-0.8827, -0.06732, 1.806), (-0.9695, -0.009578, 1.749), (-1.001, 0.1522, 1.587), (-0.7641, 0.31, 1.429), (-0.9695, 0.2311, 1.508), (-0.8827, 0.2888, 1.45), (-1.001, 0.1522, 1.67), (-0.7641, 0.31, 1.827), (-0.9695, 0.2311, 1.749), (-0.8827, 0.2888, 1.806), (-0.4318, -0.1029, 1.415), (-0.4318, -0.1029, 1.842), (-0.4318, 0.3244, 1.415), (-0.4318, 0.3244, 1.842)], [], [(1, 21, 23, 3), (5, 0, 1, 8), (17, 8, 1, 3), (12, 4, 9, 16), (2, 13, 17, 3), (16, 18, 14, 12), (18, 19, 15, 14), (19, 17, 13, 15), (5, 7, 15, 13), (7, 6, 14, 15), (6, 4, 12, 14), (17, 19, 10, 8), (19, 18, 11, 10), (18, 16, 9, 11), (8, 10, 7, 5), (10, 11, 6, 7), (11, 9, 4, 6), (2, 0, 5, 13), (20, 22, 23, 21), (2, 22, 20, 0), (3, 23, 22, 2), (0, 20, 21, 1)])
me_cube_004.polygons.foreach_set('use_smooth', [True] * 22)
_uv = me_cube_004.uv_layers.new(name='UVMap')
_uv.uv.foreach_set('vector', [0.875, 0.75, 0.875, 0.75, 0.875, 0.5, 0.875, 0.5, 0.375, 0.849, 0.375, 1.0, 0.625, 1.0, 0.625, 0.849, 0.724, 0.5, 0.724, 0.75, 0.875, 0.75, 0.875, 0.5, 0.474, 0.599, 0.474, 0.651, 0.526, 0.651, 0.526, 0.599, 0.375, 0.25, 0.375, 0.401, 0.625, 0.401, 0.625, 0.25, 0.526, 0.599, 0.5755, 0.5495, 0.4245, 0.5495, 0.474, 0.599, 0.5755, 0.5495, 0.6117, 0.4505, 0.3883, 0.4505, 0.4245, 0.5495, 0.6117, 0.4505, 0.625, 0.401, 0.375, 0.401, 0.3883, 0.4505, 0.276, 0.75, 0.3255, 0.7367, 0.3255, 0.5133, 0.276, 0.5, 0.3255, 0.7367, 0.4245, 0.7005, 0.4245, 0.5495, 0.3255, 0.5133, 0.4245, 0.7005, 0.474, 0.651, 0.474, 0.599, 0.4245, 0.5495, 0.724, 0.5, 0.6745, 0.5133, 0.6745, 0.7367, 0.724, 0.75, 0.6745, 0.5133, 0.5755, 0.5495, 0.5755, 0.7005, 0.6745, 0.7367, 0.5755, 0.5495, 0.526, 0.599, 0.526, 0.651, 0.5755, 0.7005, 0.625, 0.849, 0.6117, 0.7995, 0.3883, 0.7995, 0.375, 0.849, 0.6117, 0.7995, 0.5755, 0.7005, 0.4245, 0.7005, 0.3883, 0.7995, 0.5755, 0.7005, 0.526, 0.651, 0.474, 0.651, 0.4245, 0.7005, 0.125, 0.5, 0.125, 0.75, 0.276, 0.75, 0.276, 0.5, 0.375, 0.0, 0.375, 0.25, 0.625, 0.25, 0.625, 0.0, 0.125, 0.5, 0.125, 0.5, 0.125, 0.75, 0.125, 0.75, 0.625, 0.25, 0.625, 0.25, 0.375, 0.25, 0.375, 0.25, 0.375, 1.0, 0.375, 1.0, 0.625, 1.0, 0.625, 1.0])
me_cube_004.materials.append(mat_metal)
me_cube_004.use_remesh_fix_poles = True
me_cube_004.use_remesh_preserve_attributes = False
me_cube_004.use_mirror_vertex_groups = False
me_cube_004.update()
me_cube_005 = bpy.data.meshes.new('Cube.005')
me_cube_005.from_pydata([(-0.7826, -0.03308, 1.587), (-0.879, -0.03308, 1.386), (-0.7746, -0.03308, 1.557), (-0.7901, -0.03308, 1.508), (-0.8268, -0.03308, 1.449), (-0.879, 0.2546, 1.386), (-0.7826, 0.2546, 1.587), (-0.8268, 0.2546, 1.449), (-0.7901, 0.2546, 1.508), (-0.7746, 0.2546, 1.557), (-1.062, -0.03308, 1.673), (-0.9402, -0.03308, 1.738), (-1.025, -0.03308, 1.707), (-0.9885, -0.03308, 1.731), (-0.9589, -0.03308, 1.742), (-0.9402, 0.2546, 1.738), (-1.062, 0.2546, 1.673), (-0.9589, 0.2546, 1.742), (-0.9885, 0.2546, 1.731), (-1.025, 0.2546, 1.707), (-1.512, -0.03308, 1.204), (-1.616, 0.03213, 0.9865), (-1.584, -0.02434, 1.114), (-1.622, -0.0004756, 1.035), (-1.273, -0.03308, 0.9751), (-1.486, 0.03213, 0.8615), (-1.36, -0.02434, 0.8994), (-1.437, -0.0004756, 0.8578), (-1.616, 0.1894, 0.9865), (-1.512, 0.2546, 1.204), (-1.622, 0.222, 1.035), (-1.584, 0.2459, 1.114), (-1.273, 0.2546, 0.9751), (-1.486, 0.1894, 0.8615), (-1.36, 0.2459, 0.8994), (-1.437, 0.222, 0.8578)], [], [(10, 20, 24, 1, 4, 3, 2, 0, 11, 14, 13, 12), (5, 1, 24, 32), (21, 28, 33, 25), (5, 7, 4, 1), (7, 8, 3, 4), (8, 9, 2, 3), (9, 6, 0, 2), (29, 16, 19, 18, 17, 15, 6, 9, 8, 7, 5, 32), (10, 12, 19, 16), (12, 13, 18, 19), (13, 14, 17, 18), (14, 11, 15, 17), (15, 11, 0, 6), (29, 31, 22, 20), (31, 30, 23, 22), (30, 28, 21, 23), (20, 22, 26, 24), (22, 23, 27, 26), (23, 21, 25, 27), (24, 26, 34, 32), (26, 27, 35, 34), (27, 25, 33, 35), (32, 34, 31, 29), (34, 35, 30, 31), (35, 33, 28, 30), (29, 20, 10, 16)])
me_cube_005.polygons.foreach_set('use_smooth', [True] * 26)
_uv = me_cube_005.uv_layers.new(name='UVMap')
_uv.uv.foreach_set('vector', [0.375, 0.7823, 0.375, 0.9433, 0.625, 0.9433, 0.625, 0.8023, 0.6452, 0.7608, 0.6199, 0.7551, 0.5927, 0.7513, 0.5727, 0.75, 0.4073, 0.75, 0.395, 0.7508, 0.3782, 0.7531, 0.3625, 0.7567, 0.6773, 0.5, 0.6773, 0.75, 0.8183, 0.75, 0.8183, 0.5, 0.4317, 0.05667, 0.4317, 0.1933, 0.5683, 0.1933, 0.5683, 0.05667, 0.6773, 0.5, 0.6452, 0.4892, 0.6452, 0.7608, 0.6773, 0.75, 0.6452, 0.4892, 0.6199, 0.4949, 0.6199, 0.7551, 0.6452, 0.7608, 0.6199, 0.4949, 0.5927, 0.4987, 0.5927, 0.7513, 0.6199, 0.7551, 0.5927, 0.4987, 0.5727, 0.5, 0.5727, 0.75, 0.5927, 0.7513, 0.375, 0.3067, 0.375, 0.4677, 0.3625, 0.4933, 0.3782, 0.4969, 0.395, 0.4992, 0.4073, 0.5, 0.5727, 0.5, 0.5927, 0.4987, 0.6199, 0.4949, 0.6452, 0.4892, 0.625, 0.4477, 0.625, 0.3067, 0.3427, 0.75, 0.3625, 0.7567, 0.3625, 0.4933, 0.3427, 0.5, 0.3625, 0.7567, 0.3782, 0.7531, 0.3782, 0.4969, 0.3625, 0.4933, 0.3782, 0.7531, 0.395, 0.7508, 0.395, 0.4992, 0.3782, 0.4969, 0.395, 0.7508, 0.4073, 0.75, 0.4073, 0.5, 0.395, 0.4992, 0.4073, 0.5, 0.4073, 0.75, 0.5727, 0.75, 0.5727, 0.5, 0.1817, 0.5, 0.1533, 0.5076, 0.1533, 0.7424, 0.1817, 0.75, 0.375, 0.2424, 0.4033, 0.2217, 0.4033, 0.02834, 0.375, 0.007593, 0.4033, 0.2217, 0.4317, 0.1933, 0.4317, 0.05667, 0.4033, 0.02834, 0.375, 0.9433, 0.3826, 0.9716, 0.6174, 0.9716, 0.625, 0.9433, 0.3826, 0.0, 0.4033, 0.02834, 0.5967, 0.02834, 0.6174, 0.0, 0.4033, 0.02834, 0.4317, 0.05667, 0.5683, 0.05667, 0.5967, 0.02834, 0.8183, 0.75, 0.8467, 0.7424, 0.8467, 0.5076, 0.8183, 0.5, 0.625, 0.007593, 0.5967, 0.02834, 0.5967, 0.2217, 0.625, 0.2424, 0.5967, 0.02834, 0.5683, 0.05667, 0.5683, 0.1933, 0.5967, 0.2217, 0.625, 0.3067, 0.6174, 0.2784, 0.3826, 0.2784, 0.375, 0.3067, 0.6174, 0.2784, 0.5967, 0.2217, 0.4033, 0.2217, 0.3826, 0.2784, 0.5967, 0.2217, 0.5683, 0.1933, 0.4317, 0.1933, 0.4033, 0.2217, 0.1817, 0.5, 0.1817, 0.75, 0.3427, 0.75, 0.3427, 0.5])
me_cube_005.materials.append(mat_metal)
me_cube_005.use_remesh_fix_poles = True
me_cube_005.use_remesh_preserve_attributes = False
me_cube_005.use_mirror_vertex_groups = False
me_cube_005.update()
me_cube_006 = bpy.data.meshes.new('Cube.006')
me_cube_006.from_pydata([(-1.34, -0.01737, 0.04506), (-1.617, -0.01737, 0.04166), (-1.34, 0.2389, 0.04506), (-1.617, 0.2389, 0.04166), (-1.349, -0.01737, 0.8099), (-1.419, 0.04485, 1.054), (-1.36, -0.009031, 0.9324), (-1.385, 0.01374, 1.022), (-1.626, -0.01737, 0.8065), (-1.562, 0.04485, 1.053), (-1.619, -0.009031, 0.9292), (-1.595, 0.01374, 1.019), (-1.419, 0.1767, 1.054), (-1.349, 0.2389, 0.8099), (-1.385, 0.2078, 1.022), (-1.36, 0.2305, 0.9324), (-1.626, 0.2389, 0.8065), (-1.562, 0.1767, 1.053), (-1.619, 0.2305, 0.9292), (-1.595, 0.2078, 1.019)], [], [(0, 4, 8, 1), (2, 0, 1, 3), (3, 1, 8, 16), (5, 12, 17, 9), (13, 2, 3, 16), (13, 15, 6, 4), (15, 14, 7, 6), (14, 12, 5, 7), (4, 6, 10, 8), (6, 7, 11, 10), (7, 5, 9, 11), (8, 10, 18, 16), (10, 11, 19, 18), (11, 9, 17, 19), (16, 18, 15, 13), (18, 19, 14, 15), (19, 17, 12, 14), (13, 4, 0, 2)])
me_cube_006.polygons.foreach_set('use_smooth', [True] * 18)
_uv = me_cube_006.uv_layers.new(name='UVMap')
_uv.uv.foreach_set('vector', [0.375, 0.75, 0.375, 0.9393, 0.625, 0.9393, 0.625, 0.75, 0.375, 0.5, 0.375, 0.75, 0.625, 0.75, 0.625, 0.5, 0.625, 0.5, 0.625, 0.75, 0.8143, 0.75, 0.8143, 0.5, 0.4357, 0.0607, 0.4357, 0.1893, 0.5643, 0.1893, 0.5643, 0.0607, 0.375, 0.3107, 0.375, 0.5, 0.625, 0.5, 0.625, 0.3107, 0.1857, 0.5, 0.1553, 0.5081, 0.1553, 0.7419, 0.1857, 0.75, 0.375, 0.2419, 0.4053, 0.2197, 0.4053, 0.03035, 0.375, 0.008132, 0.4053, 0.2197, 0.4357, 0.1893, 0.4357, 0.0607, 0.4053, 0.03035, 0.375, 0.9393, 0.3831, 0.9697, 0.6169, 0.9697, 0.625, 0.9393, 0.3831, 0.0, 0.4053, 0.03035, 0.5947, 0.03035, 0.6169, 0.0, 0.4053, 0.03035, 0.4357, 0.0607, 0.5643, 0.0607, 0.5947, 0.03035, 0.8143, 0.75, 0.8447, 0.7419, 0.8447, 0.5081, 0.8143, 0.5, 0.625, 0.008132, 0.5947, 0.03035, 0.5947, 0.2197, 0.625, 0.2419, 0.5947, 0.03035, 0.5643, 0.0607, 0.5643, 0.1893, 0.5947, 0.2197, 0.625, 0.3107, 0.6169, 0.2803, 0.3831, 0.2803, 0.375, 0.3107, 0.6169, 0.2803, 0.5947, 0.2197, 0.4053, 0.2197, 0.3831, 0.2803, 0.5947, 0.2197, 0.5643, 0.1893, 0.4357, 0.1893, 0.4053, 0.2197, 0.1857, 0.5, 0.1857, 0.75, 0.375, 0.75, 0.375, 0.5])
me_cube_006.materials.append(mat_metal)
me_cube_006.use_remesh_fix_poles = True
me_cube_006.use_remesh_preserve_attributes = False
me_cube_006.use_mirror_vertex_groups = False
me_cube_006.update()
me_cube_007 = bpy.data.meshes.new('Cube.007')
me_cube_007.from_pydata([(0.5594, -0.7265, 1.051), (0.5594, -0.7265, 1.006), (0.5594, -0.7719, 1.051), (0.5594, -0.7719, 1.006), (0.4911, -0.7265, 1.051), (0.4911, -0.7265, 1.006), (0.4911, -0.7719, 1.051), (0.4911, -0.7719, 1.006)], [], [(0, 2, 3, 1), (2, 6, 7, 3), (6, 4, 5, 7), (4, 0, 1, 5), (2, 0, 4, 6), (7, 5, 1, 3)])
me_cube_007.polygons.foreach_set('use_smooth', [True] * 6)
_uv = me_cube_007.uv_layers.new(name='UVMap')
_uv.uv.foreach_set('vector', [0.375, 0.0, 0.375, 0.25, 0.625, 0.25, 0.625, 0.0, 0.375, 0.25, 0.375, 0.5, 0.625, 0.5, 0.625, 0.25, 0.375, 0.5, 0.375, 0.75, 0.625, 0.75, 0.625, 0.5, 0.375, 0.75, 0.375, 1.0, 0.625, 1.0, 0.625, 0.75, 0.125, 0.5, 0.125, 0.75, 0.375, 0.75, 0.375, 0.5, 0.625, 0.5, 0.625, 0.75, 0.875, 0.75, 0.875, 0.5])
me_cube_007.materials.append(mat_metal)
me_cube_007.use_remesh_fix_poles = True
me_cube_007.use_remesh_preserve_attributes = False
me_cube_007.use_mirror_vertex_groups = False
me_cube_007.update()
me_cube_008 = bpy.data.meshes.new('Cube.008')
me_cube_008.from_pydata([(1.316, -0.06406, -0.006439), (1.316, -0.06406, 0.07949), (1.316, 0.2792, -0.006439), (1.316, 0.2792, 0.07949), (1.646, -0.06406, -0.006439), (1.646, -0.06406, 0.07949), (1.646, 0.2792, -0.006439), (1.646, 0.2792, 0.07949), (1.323, 0.2792, -0.006439), (1.323, 0.2792, 0.07949), (1.323, -0.06406, -0.006439), (1.323, -0.06406, 0.07949), (1.64, 0.2792, 0.07949), (1.64, -0.06406, -0.006439), (1.64, 0.2792, -0.006439), (1.64, -0.06406, 0.07949), (1.316, 0.2616, -0.006439), (1.316, 0.2616, 0.07949), (1.646, 0.2616, -0.006439), (1.646, 0.2616, 0.07949), (1.323, 0.2616, 0.07949), (1.323, 0.2616, -0.006439), (1.64, 0.2616, 0.07949), (1.64, 0.2616, -0.006439), (1.316, -0.04829, -0.006439), (1.646, -0.04829, 0.07949), (1.323, -0.04829, 0.07949), (1.323, -0.04829, -0.006439), (1.64, -0.04829, 0.07949), (1.64, -0.04829, -0.006439), (1.316, -0.04829, 0.07949), (1.646, -0.04829, -0.006439)], [], [(16, 17, 3, 2), (14, 12, 7, 6), (31, 25, 5, 4), (10, 11, 1, 0), (29, 31, 4, 13), (26, 30, 1, 11), (28, 26, 11, 15), (24, 27, 10, 0), (13, 15, 11, 10), (2, 3, 9, 8), (4, 5, 15, 13), (25, 28, 15, 5), (27, 29, 13, 10), (8, 9, 12, 14), (8, 14, 23, 21), (7, 12, 22, 19), (2, 8, 21, 16), (12, 9, 20, 22), (9, 3, 17, 20), (14, 6, 18, 23), (6, 7, 19, 18), (24, 30, 17, 16), (0, 1, 30, 24), (21, 23, 29, 27), (19, 22, 28, 25), (16, 21, 27, 24), (22, 20, 26, 28), (20, 17, 30, 26), (23, 18, 31, 29), (18, 19, 25, 31)])
me_cube_008.polygons.foreach_set('use_smooth', [True] * 30)
_uv = me_cube_008.uv_layers.new(name='UVMap')
_uv.uv.foreach_set('vector', [0.375, 0.2371, 0.625, 0.2371, 0.625, 0.25, 0.375, 0.25, 0.375, 0.4949, 0.625, 0.4949, 0.625, 0.5, 0.375, 0.5, 0.375, 0.7385, 0.625, 0.7385, 0.625, 0.75, 0.375, 0.75, 0.375, 0.9947, 0.625, 0.9947, 0.625, 1.0, 0.375, 1.0, 0.3699, 0.7385, 0.375, 0.7385, 0.375, 0.75, 0.3699, 0.75, 0.8697, 0.7385, 0.875, 0.7385, 0.875, 0.75, 0.8697, 0.75, 0.6301, 0.7385, 0.8697, 0.7385, 0.8697, 0.75, 0.6301, 0.75, 0.125, 0.7385, 0.1303, 0.7385, 0.1303, 0.75, 0.125, 0.75, 0.375, 0.7551, 0.625, 0.7551, 0.625, 0.9947, 0.375, 0.9947, 0.375, 0.25, 0.625, 0.25, 0.625, 0.2553, 0.375, 0.2553, 0.375, 0.75, 0.625, 0.75, 0.625, 0.7551, 0.375, 0.7551, 0.625, 0.7385, 0.6301, 0.7385, 0.6301, 0.75, 0.625, 0.75, 0.1303, 0.7385, 0.3699, 0.7385, 0.3699, 0.75, 0.1303, 0.75, 0.375, 0.2553, 0.625, 0.2553, 0.625, 0.4949, 0.375, 0.4949, 0.1303, 0.5, 0.3699, 0.5, 0.3699, 0.5129, 0.1303, 0.5129, 0.625, 0.5, 0.6301, 0.5, 0.6301, 0.5129, 0.625, 0.5129, 0.125, 0.5, 0.1303, 0.5, 0.1303, 0.5129, 0.125, 0.5129, 0.6301, 0.5, 0.8697, 0.5, 0.8697, 0.5129, 0.6301, 0.5129, 0.8697, 0.5, 0.875, 0.5, 0.875, 0.5129, 0.8697, 0.5129, 0.3699, 0.5, 0.375, 0.5, 0.375, 0.5129, 0.3699, 0.5129, 0.375, 0.5, 0.625, 0.5, 0.625, 0.5129, 0.375, 0.5129, 0.375, 0.01149, 0.625, 0.01149, 0.625, 0.2371, 0.375, 0.2371, 0.375, 0.0, 0.625, 0.0, 0.625, 0.01149, 0.375, 0.01149, 0.1303, 0.5129, 0.3699, 0.5129, 0.3699, 0.7385, 0.1303, 0.7385, 0.625, 0.5129, 0.6301, 0.5129, 0.6301, 0.7385, 0.625, 0.7385, 0.125, 0.5129, 0.1303, 0.5129, 0.1303, 0.7385, 0.125, 0.7385, 0.6301, 0.5129, 0.8697, 0.5129, 0.8697, 0.7385, 0.6301, 0.7385, 0.8697, 0.5129, 0.875, 0.5129, 0.875, 0.7385, 0.8697, 0.7385, 0.3699, 0.5129, 0.375, 0.5129, 0.375, 0.7385, 0.3699, 0.7385, 0.375, 0.5129, 0.625, 0.5129, 0.625, 0.7385, 0.375, 0.7385])
me_cube_008.materials.append(mat_foot)
me_cube_008.use_remesh_fix_poles = True
me_cube_008.use_remesh_preserve_attributes = False
me_cube_008.use_mirror_vertex_groups = False
me_cube_008.update()
me_cube_009 = bpy.data.meshes.new('Cube.009')
me_cube_009.from_pydata([(-1.644, -0.06324, -0.006439), (-1.644, -0.06324, 0.07949), (-1.644, 0.2801, -0.006439), (-1.644, 0.2801, 0.07949), (-1.313, -0.06324, -0.006439), (-1.313, -0.06324, 0.07949), (-1.313, 0.2801, -0.006439), (-1.313, 0.2801, 0.07949), (-1.637, 0.2801, -0.006439), (-1.637, 0.2801, 0.07949), (-1.637, -0.06324, -0.006439), (-1.637, -0.06324, 0.07949), (-1.32, 0.2801, 0.07949), (-1.32, -0.06324, -0.006439), (-1.32, 0.2801, -0.006439), (-1.32, -0.06324, 0.07949), (-1.644, 0.2624, -0.006439), (-1.644, 0.2624, 0.07949), (-1.313, 0.2624, -0.006439), (-1.313, 0.2624, 0.07949), (-1.637, 0.2624, 0.07949), (-1.637, 0.2624, -0.006439), (-1.32, 0.2624, 0.07949), (-1.32, 0.2624, -0.006439), (-1.644, -0.04747, -0.006439), (-1.313, -0.04747, 0.07949), (-1.637, -0.04747, 0.07949), (-1.637, -0.04747, -0.006439), (-1.32, -0.04747, 0.07949), (-1.32, -0.04747, -0.006439), (-1.644, -0.04747, 0.07949), (-1.313, -0.04747, -0.006439)], [], [(16, 17, 3, 2), (14, 12, 7, 6), (31, 25, 5, 4), (10, 11, 1, 0), (29, 31, 4, 13), (26, 30, 1, 11), (28, 26, 11, 15), (24, 27, 10, 0), (13, 15, 11, 10), (2, 3, 9, 8), (4, 5, 15, 13), (25, 28, 15, 5), (27, 29, 13, 10), (8, 9, 12, 14), (8, 14, 23, 21), (7, 12, 22, 19), (2, 8, 21, 16), (12, 9, 20, 22), (9, 3, 17, 20), (14, 6, 18, 23), (6, 7, 19, 18), (24, 30, 17, 16), (0, 1, 30, 24), (21, 23, 29, 27), (19, 22, 28, 25), (16, 21, 27, 24), (22, 20, 26, 28), (20, 17, 30, 26), (23, 18, 31, 29), (18, 19, 25, 31)])
me_cube_009.polygons.foreach_set('use_smooth', [True] * 30)
_uv = me_cube_009.uv_layers.new(name='UVMap')
_uv.uv.foreach_set('vector', [0.375, 0.2371, 0.625, 0.2371, 0.625, 0.25, 0.375, 0.25, 0.375, 0.4949, 0.625, 0.4949, 0.625, 0.5, 0.375, 0.5, 0.375, 0.7385, 0.625, 0.7385, 0.625, 0.75, 0.375, 0.75, 0.375, 0.9947, 0.625, 0.9947, 0.625, 1.0, 0.375, 1.0, 0.3699, 0.7385, 0.375, 0.7385, 0.375, 0.75, 0.3699, 0.75, 0.8697, 0.7385, 0.875, 0.7385, 0.875, 0.75, 0.8697, 0.75, 0.6301, 0.7385, 0.8697, 0.7385, 0.8697, 0.75, 0.6301, 0.75, 0.125, 0.7385, 0.1303, 0.7385, 0.1303, 0.75, 0.125, 0.75, 0.375, 0.7551, 0.625, 0.7551, 0.625, 0.9947, 0.375, 0.9947, 0.375, 0.25, 0.625, 0.25, 0.625, 0.2553, 0.375, 0.2553, 0.375, 0.75, 0.625, 0.75, 0.625, 0.7551, 0.375, 0.7551, 0.625, 0.7385, 0.6301, 0.7385, 0.6301, 0.75, 0.625, 0.75, 0.1303, 0.7385, 0.3699, 0.7385, 0.3699, 0.75, 0.1303, 0.75, 0.375, 0.2553, 0.625, 0.2553, 0.625, 0.4949, 0.375, 0.4949, 0.1303, 0.5, 0.3699, 0.5, 0.3699, 0.5129, 0.1303, 0.5129, 0.625, 0.5, 0.6301, 0.5, 0.6301, 0.5129, 0.625, 0.5129, 0.125, 0.5, 0.1303, 0.5, 0.1303, 0.5129, 0.125, 0.5129, 0.6301, 0.5, 0.8697, 0.5, 0.8697, 0.5129, 0.6301, 0.5129, 0.8697, 0.5, 0.875, 0.5, 0.875, 0.5129, 0.8697, 0.5129, 0.3699, 0.5, 0.375, 0.5, 0.375, 0.5129, 0.3699, 0.5129, 0.375, 0.5, 0.625, 0.5, 0.625, 0.5129, 0.375, 0.5129, 0.375, 0.01149, 0.625, 0.01149, 0.625, 0.2371, 0.375, 0.2371, 0.375, 0.0, 0.625, 0.0, 0.625, 0.01149, 0.375, 0.01149, 0.1303, 0.5129, 0.3699, 0.5129, 0.3699, 0.7385, 0.1303, 0.7385, 0.625, 0.5129, 0.6301, 0.5129, 0.6301, 0.7385, 0.625, 0.7385, 0.125, 0.5129, 0.1303, 0.5129, 0.1303, 0.7385, 0.125, 0.7385, 0.6301, 0.5129, 0.8697, 0.5129, 0.8697, 0.7385, 0.6301, 0.7385, 0.8697, 0.5129, 0.875, 0.5129, 0.875, 0.7385, 0.8697, 0.7385, 0.3699, 0.5129, 0.375, 0.5129, 0.375, 0.7385, 0.3699, 0.7385, 0.375, 0.5129, 0.625, 0.5129, 0.625, 0.7385, 0.375, 0.7385])
me_cube_009.materials.append(mat_foot)
me_cube_009.use_remesh_fix_poles = True
me_cube_009.use_remesh_preserve_attributes = False
me_cube_009.use_mirror_vertex_groups = False
me_cube_009.update()

# ---- objects
ob_body = bpy.data.objects.new('Body', me_cube)
ob_shoulder_l = bpy.data.objects.new('Shoulder.L', me_cube_001)
ob_upperleg_l = bpy.data.objects.new('UpperLeg.L', me_cube_002)
ob_bottomleg_l = bpy.data.objects.new('BottomLeg.L', me_cube_003)
ob_shoulder_r = bpy.data.objects.new('Shoulder.R', me_cube_004)
ob_upperleg_r = bpy.data.objects.new('UpperLeg.R', me_cube_005)
ob_bottomleg_r = bpy.data.objects.new('BottomLeg.R', me_cube_006)
ob_button = bpy.data.objects.new('Button', me_cube_007)
ob_foot_l = bpy.data.objects.new('Foot.L', me_cube_008)
ob_foot_r = bpy.data.objects.new('Foot.R', me_cube_009)

# ---- transforms, parenting, visibility, modifiers, constraints
ob_body.location = (0.0, 0.0, 0.0)
ob_body.lock_rotations_4d = False
ob_body.empty_display_type = 'ARROWS'
ob_body.lineart.crease_threshold = 0.0
ob_shoulder_l.location = (0.0, 0.0, 0.0)
ob_shoulder_l.lineart.crease_threshold = 0.0
ob_upperleg_l.location = (0.0, 0.0, 0.0)
ob_upperleg_l.lineart.crease_threshold = 0.0
ob_bottomleg_l.location = (0.0, 0.0, 0.0)
ob_bottomleg_l.lineart.crease_threshold = 0.0
ob_shoulder_r.location = (0.0, 0.0, 0.0)
ob_shoulder_r.lineart.crease_threshold = 0.0
ob_upperleg_r.location = (0.0, 0.0, 0.0)
ob_upperleg_r.lineart.crease_threshold = 0.0
ob_bottomleg_r.location = (0.0, 0.0, 0.0)
ob_bottomleg_r.lineart.crease_threshold = 0.0
ob_button.location = (0.0, 0.0, 0.0)
ob_button.lineart.crease_threshold = 0.0
ob_foot_l.location = (0.0, 0.0, 0.0)
ob_foot_l.lineart.crease_threshold = 0.0
ob_foot_r.location = (0.0, 0.0, 0.0)
ob_foot_r.lineart.crease_threshold = 0.0

# ---- collection membership
col_collection.objects.link(ob_body)
col_collection.objects.link(ob_shoulder_l)
col_collection.objects.link(ob_upperleg_l)
col_collection.objects.link(ob_bottomleg_l)
col_collection.objects.link(ob_shoulder_r)
col_collection.objects.link(ob_upperleg_r)
col_collection.objects.link(ob_bottomleg_r)
col_collection.objects.link(ob_button)
col_collection.objects.link(ob_foot_l)
col_collection.objects.link(ob_foot_r)

# ---- scene / render settings (as saved in the file)
scene.frame_start = 1; scene.frame_end = 250; scene.frame_set(0)
scene.render.engine = 'BLENDER_EEVEE_NEXT'
scene.cycles.use_denoising = False
scene.cycles.samples = 128
scene.cycles.sampling_pattern = 'TABULATED_SOBOL'
scene.cycles.use_adaptive_sampling = False
scene.cycles.use_light_tree = False
scene.view_settings.view_transform = 'Filmic'
bpy.context.view_layer.update()

# ---- added for rendering (the .blend has no active camera and no usable light): camera, sun
cam_auto = bpy.data.cameras.new('AutoCamera')
cam_auto.lens = 50.0
cam_auto.sensor_width = 36.0
cam_auto.clip_end = 1000.0
ob_auto_camera = bpy.data.objects.new('AutoCamera', cam_auto)
scene.collection.objects.link(ob_auto_camera)
ob_auto_camera.location = (3.99909, -4.81157, 4.36967)
ob_auto_camera.rotation_euler = (1.09748, -7.21219e-08, 0.694738)
scene.camera = ob_auto_camera
light_auto_sun = bpy.data.lights.new('AutoSun', 'SUN')
light_auto_sun.energy = 3.0
light_auto_sun.angle = 0.0523599
ob_auto_sun = bpy.data.objects.new('AutoSun', light_auto_sun)
scene.collection.objects.link(ob_auto_sun)
ob_auto_sun.rotation_euler = (0.872665, 0.174533, 0.523599)
bpy.context.view_layer.update()
